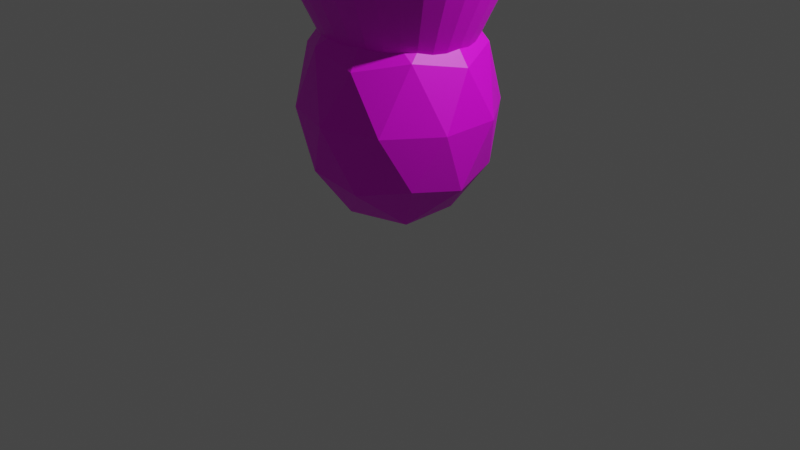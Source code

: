 # Source: Healing_plant_II.blend  (saved by Blender 3.3.6; exported with 4.5.12 LTS)
import bpy
from mathutils import Matrix  # noqa: F401  (used for matrix-valued properties, if any)

bpy.ops.wm.read_factory_settings(use_empty=True)
scene = bpy.context.scene
scene.name = 'Scene'

# ---- collections
col_collection = bpy.data.collections.new('Collection'); scene.collection.children.link(col_collection)

# ---- images (referenced by path relative to the original .blend; pixels are not part of the script)
import os
ASSET_DIR = os.environ.get("B2B_ASSET_DIR", "")  # directory of the original .blend (textures are referenced by path, not embedded)
HERE = os.path.dirname(os.path.abspath(__file__))  # packed textures are extracted next to this script under _unpacked/

def load_image(name, relpath, width, height, colorspace="sRGB"):
    """Load a texture the original file referenced (path relative to the .blend, or extracted next to this script)."""
    p = next((c for c in (os.path.join(HERE, relpath), os.path.join(ASSET_DIR, relpath)) if relpath and os.path.exists(c)), "")
    if p:
        img = bpy.data.images.load(p, check_existing=True)
        img.name = name
    else:  # same state as the original file: an image datablock whose file is absent (Cycles renders it pink)
        img = bpy.data.images.new(name, width, height)
        img.source = "FILE"
        img.filepath = "//" + (relpath or name)
    img.colorspace_settings.name = colorspace
    return img
img_blueberry_jpg = load_image('Blueberry.jpg', 'Blueberry.jpg', 1024, 1024, 'sRGB')
img_stem_jpg_copy_tiff = load_image('Stem.jpg copy.tiff', 'Stem.jpg copy.tiff', 1024, 1024, 'sRGB')
img_leave_jpg = load_image('Leave.jpg', 'Leave.jpg', 1024, 1024, 'sRGB')

# ---- materials (node trees are filled in below, after node groups)
mat_material_002 = bpy.data.materials.new('Material.002')
mat_material_002.use_transparent_shadow = False
mat_material_003 = bpy.data.materials.new('Material.003')
mat_material_003.use_transparent_shadow = False
mat_material_001 = bpy.data.materials.new('Material.001')
mat_material_001.use_transparent_shadow = False

# ---- material node trees
mat_material_002.use_nodes = True; mat_material_002.node_tree.nodes.clear()
_N = mat_material_002.node_tree.nodes; _L = mat_material_002.node_tree.links
n0 = _N.new('ShaderNodeBsdfPrincipled'); n0.name = 'Principled BSDF'; n0.location = (10, 300)
n0.distribution = 'GGX'
n0.subsurface_method = 'RANDOM_WALK_SKIN'
n0.inputs[3].default_value = 1.45
n0.inputs[27].default_value = (0.0, 0.0, 0.0, 1.0)
n0.inputs[28].default_value = 1.0
n1 = _N.new('ShaderNodeOutputMaterial'); n1.name = 'Material Output'; n1.location = (300, 300)
n2 = _N.new('ShaderNodeTexImage'); n2.name = 'Image Texture'; n2.location = (-280, 260)
n2.image = img_blueberry_jpg
_L.new(n0.outputs[0], n1.inputs[0])
_L.new(n2.outputs[0], n0.inputs[0])
n1.is_active_output = True
mat_material_003.use_nodes = True; mat_material_003.node_tree.nodes.clear()
_N = mat_material_003.node_tree.nodes; _L = mat_material_003.node_tree.links
n0 = _N.new('ShaderNodeBsdfPrincipled'); n0.name = 'Principled BSDF'; n0.location = (10, 300)
n0.distribution = 'GGX'
n0.subsurface_method = 'RANDOM_WALK_SKIN'
n0.inputs[3].default_value = 1.45
n0.inputs[27].default_value = (0.0, 0.0, 0.0, 1.0)
n0.inputs[28].default_value = 1.0
n1 = _N.new('ShaderNodeOutputMaterial'); n1.name = 'Material Output'; n1.location = (300, 300)
n2 = _N.new('ShaderNodeTexImage'); n2.name = 'Image Texture'; n2.location = (-280, 260)
n2.image = img_stem_jpg_copy_tiff
_L.new(n0.outputs[0], n1.inputs[0])
_L.new(n2.outputs[0], n0.inputs[0])
n1.is_active_output = True
mat_material_001.use_nodes = True; mat_material_001.node_tree.nodes.clear()
_N = mat_material_001.node_tree.nodes; _L = mat_material_001.node_tree.links
n0 = _N.new('ShaderNodeBsdfPrincipled'); n0.name = 'Principled BSDF'; n0.location = (10, 300)
n0.distribution = 'GGX'
n0.subsurface_method = 'RANDOM_WALK_SKIN'
n0.inputs[3].default_value = 1.45
n0.inputs[27].default_value = (0.0, 0.0, 0.0, 1.0)
n0.inputs[28].default_value = 1.0
n1 = _N.new('ShaderNodeOutputMaterial'); n1.name = 'Material Output'; n1.location = (300, 300)
n2 = _N.new('ShaderNodeTexImage'); n2.name = 'Image Texture'; n2.location = (-280, 260)
n2.image = img_leave_jpg
_L.new(n0.outputs[0], n1.inputs[0])
_L.new(n2.outputs[0], n0.inputs[0])
n1.is_active_output = True

# ---- world
world_world = bpy.data.worlds.new('World'); scene.world = world_world
world_world.use_nodes = True; world_world.node_tree.nodes.clear()
_N = world_world.node_tree.nodes; _L = world_world.node_tree.links
n0 = _N.new('ShaderNodeOutputWorld'); n0.name = 'World Output'; n0.location = (300, 300)
n1 = _N.new('ShaderNodeBackground'); n1.name = 'Background'; n1.location = (10, 300)
n1.inputs[0].default_value = (0.05088, 0.05088, 0.05088, 1.0)
_L.new(n1.outputs[0], n0.inputs[0])
n0.is_active_output = True
world_world.color = (0.05088, 0.05088, 0.05088)
world_world.use_sun_shadow = False
world_world.sun_shadow_jitter_overblur = 0.0

# ---- cameras
cam_camera = bpy.data.cameras.new('Camera')
cam_camera.clip_end = 100.0
cam_camera.ortho_scale = 7.314

# ---- lights
light_light = bpy.data.lights.new('Light', 'POINT')
light_light.transmission_factor = 0.0
light_light.energy = 1000.0
light_light.shadow_soft_size = 0.1
light_light.shadow_maximum_resolution = 0.006
light_light.use_absolute_resolution = True

# ---- meshes
me_icosphere_003 = bpy.data.meshes.new('Icosphere.003')
me_icosphere_003.from_pydata([(0.0, 0.0, -1.249), (0.7242, -0.522, -0.5584), (-0.2766, -0.8446, -0.5584), (-0.8952, 0.0, -0.5584), (-0.2766, 0.8446, -0.5584), (0.7242, 0.522, -0.5584), (0.2766, -0.8446, 0.5584), (-0.7242, -0.522, 0.5584), (-0.7242, 0.522, 0.5584), (0.2766, 0.8446, 0.5584), (0.8952, 0.0, 0.5584), (0.0, 0.0, 2.605), (-0.1626, -0.4965, -1.062), (0.4257, -0.3068, -1.062), (0.2631, -0.8033, -0.6565), (0.8514, 0.0, -0.6565), (0.4257, 0.3068, -1.062), (-0.5262, 0.0, -1.062), (-0.6888, -0.4965, -0.6565), (-0.1626, 0.4965, -1.062), (-0.6888, 0.4965, -0.6565), (0.2631, 0.8033, -0.6565), (0.9519, -0.3068, 0.0), (0.9519, 0.3068, 0.0), (0.0, -0.9929, 0.0), (0.5883, -0.8033, 0.0), (-0.9519, -0.3068, 0.0), (-0.5883, -0.8033, 0.0), (-0.5883, 0.8033, 0.0), (-0.9519, 0.3068, 0.0), (0.5883, 0.8033, 0.0), (0.0, 0.9929, 0.0), (0.6888, -0.4965, 0.6565), (-0.2631, -0.8033, 0.6565), (-0.8514, 0.0, 0.6565), (-0.2631, 0.8033, 0.6565), (0.6888, 0.4965, 0.6565), (0.1626, -0.4965, 1.062), (0.5262, 0.0, 1.062), (-0.4257, -0.3068, 1.062), (-0.4257, 0.3068, 1.062), (0.1626, 0.4965, 1.062)], [], [(0, 13, 12), (1, 13, 15), (0, 12, 17), (0, 17, 19), (0, 19, 16), (1, 15, 22), (2, 14, 24), (3, 18, 26), (4, 20, 28), (5, 21, 30), (1, 22, 25), (2, 24, 27), (3, 26, 29), (4, 28, 31), (5, 30, 23), (6, 32, 37), (7, 33, 39), (8, 34, 40), (9, 35, 41), (10, 36, 38), (38, 41, 11), (38, 36, 41), (36, 9, 41), (41, 40, 11), (41, 35, 40), (35, 8, 40), (40, 39, 11), (40, 34, 39), (34, 7, 39), (39, 37, 11), (39, 33, 37), (33, 6, 37), (37, 38, 11), (37, 32, 38), (32, 10, 38), (23, 36, 10), (23, 30, 36), (30, 9, 36), (31, 35, 9), (31, 28, 35), (28, 8, 35), (29, 34, 8), (29, 26, 34), (26, 7, 34), (27, 33, 7), (27, 24, 33), (24, 6, 33), (25, 32, 6), (25, 22, 32), (22, 10, 32), (30, 31, 9), (30, 21, 31), (21, 4, 31), (28, 29, 8), (28, 20, 29), (20, 3, 29), (26, 27, 7), (26, 18, 27), (18, 2, 27), (24, 25, 6), (24, 14, 25), (14, 1, 25), (22, 23, 10), (22, 15, 23), (15, 5, 23), (16, 21, 5), (16, 19, 21), (19, 4, 21), (19, 20, 4), (19, 17, 20), (17, 3, 20), (17, 18, 3), (17, 12, 18), (12, 2, 18), (15, 16, 5), (15, 13, 16), (13, 0, 16), (12, 14, 2), (12, 13, 14), (13, 1, 14)])
_uv = me_icosphere_003.uv_layers.new(name='UVMap')
_uv.uv.foreach_set('vector', [0.1818, 0.0, 0.2273, 0.07873, 0.1364, 0.07873, 0.2727, 0.1575, 0.3182, 0.07873, 0.3636, 0.1575, 0.9091, 0.0, 0.9545, 0.07873, 0.8636, 0.07873, 0.7273, 0.0, 0.7727, 0.07873, 0.6818, 0.07873, 0.5455, 0.0, 0.5909, 0.07873, 0.5, 0.07873, 0.2727, 0.1575, 0.3636, 0.1575, 0.3182, 0.2362, 0.09091, 0.1575, 0.1818, 0.1575, 0.1364, 0.2362, 0.8182, 0.1575, 0.9091, 0.1575, 0.8636, 0.2362, 0.6364, 0.1575, 0.7273, 0.1575, 0.6818, 0.2362, 0.4545, 0.1575, 0.5455, 0.1575, 0.5, 0.2362, 0.2727, 0.1575, 0.3182, 0.2362, 0.2273, 0.2362, 0.09091, 0.1575, 0.1364, 0.2362, 0.04546, 0.2362, 0.8182, 0.1575, 0.8636, 0.2362, 0.7727, 0.2362, 0.6364, 0.1575, 0.6818, 0.2362, 0.5909, 0.2362, 0.4545, 0.1575, 0.5, 0.2362, 0.4091, 0.2362, 0.1818, 0.3149, 0.2727, 0.3149, 0.2273, 0.3937, 0.0, 0.3149, 0.09091, 0.3149, 0.04546, 0.3937, 0.7273, 0.3149, 0.8182, 0.3149, 0.7727, 0.3937, 0.5455, 0.3149, 0.6364, 0.3149, 0.5909, 0.3937, 0.3636, 0.3149, 0.4545, 0.3149, 0.4091, 0.3937, 0.4091, 0.3937, 0.5, 0.3937, 0.4545, 0.4724, 0.4091, 0.3937, 0.4545, 0.3149, 0.5, 0.3937, 0.4545, 0.3149, 0.5455, 0.3149, 0.5, 0.3937, 0.5909, 0.3937, 0.6818, 0.3937, 0.6364, 0.4724, 0.5909, 0.3937, 0.6364, 0.3149, 0.6818, 0.3937, 0.6364, 0.3149, 0.7273, 0.3149, 0.6818, 0.3937, 0.7727, 0.3937, 0.8636, 0.3937, 0.8182, 0.4724, 0.7727, 0.3937, 0.8182, 0.3149, 0.8636, 0.3937, 0.8182, 0.3149, 0.9091, 0.3149, 0.8636, 0.3937, 0.04546, 0.3937, 0.1364, 0.3937, 0.09091, 0.4724, 0.04546, 0.3937, 0.09091, 0.3149, 0.1364, 0.3937, 0.09091, 0.3149, 0.1818, 0.3149, 0.1364, 0.3937, 0.2273, 0.3937, 0.3182, 0.3937, 0.2727, 0.4724, 0.2273, 0.3937, 0.2727, 0.3149, 0.3182, 0.3937, 0.2727, 0.3149, 0.3636, 0.3149, 0.3182, 0.3937, 0.4091, 0.2362, 0.4545, 0.3149, 0.3636, 0.3149, 0.4091, 0.2362, 0.5, 0.2362, 0.4545, 0.3149, 0.5, 0.2362, 0.5455, 0.3149, 0.4545, 0.3149, 0.5909, 0.2362, 0.6364, 0.3149, 0.5455, 0.3149, 0.5909, 0.2362, 0.6818, 0.2362, 0.6364, 0.3149, 0.6818, 0.2362, 0.7273, 0.3149, 0.6364, 0.3149, 0.7727, 0.2362, 0.8182, 0.3149, 0.7273, 0.3149, 0.7727, 0.2362, 0.8636, 0.2362, 0.8182, 0.3149, 0.8636, 0.2362, 0.9091, 0.3149, 0.8182, 0.3149, 0.04546, 0.2362, 0.09091, 0.3149, 0.0, 0.3149, 0.04546, 0.2362, 0.1364, 0.2362, 0.09091, 0.3149, 0.1364, 0.2362, 0.1818, 0.3149, 0.09091, 0.3149, 0.2273, 0.2362, 0.2727, 0.3149, 0.1818, 0.3149, 0.2273, 0.2362, 0.3182, 0.2362, 0.2727, 0.3149, 0.3182, 0.2362, 0.3636, 0.3149, 0.2727, 0.3149, 0.5, 0.2362, 0.5909, 0.2362, 0.5455, 0.3149, 0.5, 0.2362, 0.5455, 0.1575, 0.5909, 0.2362, 0.5455, 0.1575, 0.6364, 0.1575, 0.5909, 0.2362, 0.6818, 0.2362, 0.7727, 0.2362, 0.7273, 0.3149, 0.6818, 0.2362, 0.7273, 0.1575, 0.7727, 0.2362, 0.7273, 0.1575, 0.8182, 0.1575, 0.7727, 0.2362, 0.8636, 0.2362, 0.9545, 0.2362, 0.9091, 0.3149, 0.8636, 0.2362, 0.9091, 0.1575, 0.9545, 0.2362, 0.9091, 0.1575, 1.0, 0.1575, 0.9545, 0.2362, 0.1364, 0.2362, 0.2273, 0.2362, 0.1818, 0.3149, 0.1364, 0.2362, 0.1818, 0.1575, 0.2273, 0.2362, 0.1818, 0.1575, 0.2727, 0.1575, 0.2273, 0.2362, 0.3182, 0.2362, 0.4091, 0.2362, 0.3636, 0.3149, 0.3182, 0.2362, 0.3636, 0.1575, 0.4091, 0.2362, 0.3636, 0.1575, 0.4545, 0.1575, 0.4091, 0.2362, 0.5, 0.07873, 0.5455, 0.1575, 0.4545, 0.1575, 0.5, 0.07873, 0.5909, 0.07873, 0.5455, 0.1575, 0.5909, 0.07873, 0.6364, 0.1575, 0.5455, 0.1575, 0.6818, 0.07873, 0.7273, 0.1575, 0.6364, 0.1575, 0.6818, 0.07873, 0.7727, 0.07873, 0.7273, 0.1575, 0.7727, 0.07873, 0.8182, 0.1575, 0.7273, 0.1575, 0.8636, 0.07873, 0.9091, 0.1575, 0.8182, 0.1575, 0.8636, 0.07873, 0.9545, 0.07873, 0.9091, 0.1575, 0.9545, 0.07873, 1.0, 0.1575, 0.9091, 0.1575, 0.3636, 0.1575, 0.4091, 0.07873, 0.4545, 0.1575, 0.3636, 0.1575, 0.3182, 0.07873, 0.4091, 0.07873, 0.3182, 0.07873, 0.3636, 0.0, 0.4091, 0.07873, 0.1364, 0.07873, 0.1818, 0.1575, 0.09091, 0.1575, 0.1364, 0.07873, 0.2273, 0.07873, 0.1818, 0.1575, 0.2273, 0.07873, 0.2727, 0.1575, 0.1818, 0.1575])
me_icosphere_003.materials.append(mat_material_002)
me_icosphere_003.update()
me_cone = bpy.data.meshes.new('Cone')
me_cone.from_pydata([(0.0, 0.0, 0.9529), (0.0, 1.998, -0.9529), (0.391, 1.96, -0.9529), (0.767, 1.846, -0.9529), (1.114, 1.661, -0.9529), (1.417, 1.413, -0.9529), (1.666, 1.11, -0.9529), (1.852, 0.7646, -0.9529), (1.966, 0.3898, -0.9529), (2.004, 0.0, -0.9529), (1.966, -0.3898, -0.9529), (1.852, -0.7646, -0.9529), (1.666, -1.11, -0.9529), (1.417, -1.413, -0.9529), (1.114, -1.661, -0.9529), (0.767, -1.846, -0.9529), (0.391, -1.96, -0.9529), (0.0, -1.998, -0.9529), (-0.391, -1.96, -0.9529), (-0.767, -1.846, -0.9529), (-1.114, -1.661, -0.9529), (-1.417, -1.413, -0.9529), (-1.666, -1.11, -0.9529), (-1.852, -0.7646, -0.9529), (-1.966, -0.3898, -0.9529), (-2.004, 0.0, -0.9529), (-1.966, 0.3898, -0.9529), (-1.852, 0.7646, -0.9529), (-1.666, 1.11, -0.9529), (-1.417, 1.413, -0.9529), (-1.114, 1.661, -0.9529), (-0.767, 1.846, -0.9529), (-0.391, 1.96, -0.9529), (0.0, 1.92, -1.015), (0.3762, 1.884, -1.015), (0.7379, 1.774, -1.015), (1.071, 1.597, -1.014), (1.364, 1.358, -1.014), (1.603, 1.067, -1.014), (1.782, 0.7343, -1.014), (1.891, 0.3738, -1.014), (1.929, -0.001174, -1.014), (1.892, -0.3762, -1.014), (1.782, -0.7368, -1.014), (1.604, -1.069, -1.014), (1.364, -1.361, -1.014), (1.072, -1.6, -1.014), (0.7384, -1.778, -1.014), (0.3764, -1.887, -1.013), (0.0, -1.924, -1.013), (-0.3764, -1.887, -1.013), (-0.7384, -1.778, -1.014), (-1.072, -1.6, -1.014), (-1.364, -1.361, -1.014), (-1.604, -1.069, -1.014), (-1.782, -0.7368, -1.014), (-1.892, -0.3762, -1.014), (-1.929, -0.001174, -1.014), (-1.891, 0.3738, -1.014), (-1.782, 0.7343, -1.014), (-1.603, 1.067, -1.014), (-1.364, 1.358, -1.014), (-1.071, 1.597, -1.014), (-0.7379, 1.774, -1.015), (-0.3762, 1.884, -1.015), (0.0, 1.753, -1.175), (0.3441, 1.719, -1.175), (0.675, 1.619, -1.175), (0.9799, 1.456, -1.175), (1.247, 1.238, -1.175), (1.466, 0.9715, -1.175), (1.629, 0.6678, -1.175), (1.729, 0.3383, -1.175), (1.763, -0.004256, -1.174), (1.729, -0.3468, -1.174), (1.629, -0.6762, -1.174), (1.466, -0.9798, -1.174), (1.247, -1.246, -1.174), (0.9796, -1.464, -1.174), (0.6748, -1.627, -1.174), (0.344, -1.727, -1.174), (0.0, -1.761, -1.174), (-0.344, -1.727, -1.174), (-0.6748, -1.627, -1.174), (-0.9796, -1.464, -1.174), (-1.247, -1.246, -1.174), (-1.466, -0.9798, -1.174), (-1.629, -0.6762, -1.174), (-1.729, -0.3468, -1.174), (-1.763, -0.004256, -1.174), (-1.729, 0.3383, -1.175), (-1.629, 0.6678, -1.175), (-1.466, 0.9715, -1.175), (-1.247, 1.238, -1.175), (-0.9799, 1.456, -1.175), (-0.675, 1.619, -1.175), (-0.3441, 1.719, -1.175), (0.3065, 1.53, -1.108), (0.0, 1.56, -1.108), (0.6012, 1.441, -1.108), (0.8726, 1.297, -1.108), (1.11, 1.102, -1.108), (1.306, 0.8651, -1.108), (1.45, 0.5949, -1.108), (1.54, 0.3018, -1.108), (1.57, -0.002976, -1.108), (1.54, -0.3077, -1.108), (1.45, -0.6008, -1.108), (1.306, -0.871, -1.108), (1.11, -1.108, -1.108), (0.8726, -1.303, -1.108), (0.6012, -1.447, -1.108), (0.3065, -1.536, -1.108), (0.0, -1.566, -1.108), (-0.3065, -1.536, -1.108), (-0.6012, -1.447, -1.108), (-0.8726, -1.303, -1.108), (-1.11, -1.108, -1.108), (-1.306, -0.871, -1.108), (-1.45, -0.6008, -1.108), (-1.54, -0.3077, -1.108), (-1.57, -0.002976, -1.108), (-1.54, 0.3018, -1.108), (-1.45, 0.5949, -1.108), (-1.306, 0.8651, -1.108), (-1.11, 1.102, -1.108), (-0.8726, 1.297, -1.108), (-0.6012, 1.441, -1.108), (-0.3065, 1.53, -1.108), (4.416e-09, 0.9653, -0.6426), (0.0, 1.435, -0.5336), (0.2799, 1.407, -0.5336), (0.189, 0.9467, -0.6426), (0.5489, 1.326, -0.5335), (0.3706, 0.8918, -0.6426), (0.7967, 1.194, -0.5335), (0.5377, 0.8028, -0.6426), (1.014, 1.016, -0.5334), (0.684, 0.6831, -0.6426), (1.192, 0.7998, -0.5334), (0.8037, 0.5377, -0.6426), (1.324, 0.5532, -0.5333), (0.8926, 0.372, -0.6426), (1.405, 0.2859, -0.5332), (0.9472, 0.1925, -0.6426), (1.432, 0.008065, -0.5331), (0.9656, 0.005961, -0.6426), (1.405, -0.2698, -0.533), (0.9472, -0.1806, -0.6426), (1.323, -0.537, -0.5329), (0.8926, -0.3601, -0.6426), (1.191, -0.7833, -0.5328), (0.8037, -0.5257, -0.6426), (1.013, -0.9994, -0.5327), (0.684, -0.6712, -0.6426), (0.7962, -1.177, -0.5327), (0.5377, -0.7908, -0.6426), (0.5485, -1.309, -0.5326), (0.3706, -0.8799, -0.6426), (0.2797, -1.39, -0.5326), (0.189, -0.9348, -0.6426), (0.0, -1.417, -0.5326), (-4.416e-09, -0.9534, -0.6426), (-0.2797, -1.39, -0.5326), (-0.189, -0.9348, -0.6426), (-0.5485, -1.309, -0.5326), (-0.3706, -0.8799, -0.6426), (-0.7962, -1.177, -0.5327), (-0.5377, -0.7908, -0.6426), (-1.013, -0.9994, -0.5327), (-0.684, -0.6712, -0.6426), (-1.191, -0.7833, -0.5328), (-0.8037, -0.5257, -0.6426), (-1.323, -0.537, -0.5329), (-0.8926, -0.3601, -0.6426), (-1.405, -0.2698, -0.533), (-0.9472, -0.1806, -0.6426), (-1.432, 0.008065, -0.5331), (-0.9656, 0.005961, -0.6426), (-1.405, 0.2859, -0.5332), (-0.9472, 0.1925, -0.6426), (-1.324, 0.5532, -0.5333), (-0.8926, 0.372, -0.6426), (-1.192, 0.7998, -0.5334), (-0.8037, 0.5377, -0.6426), (-1.014, 1.016, -0.5334), (-0.684, 0.6831, -0.6426), (-0.7967, 1.194, -0.5335), (-0.5377, 0.8028, -0.6426), (-0.5489, 1.326, -0.5335), (-0.3706, 0.8918, -0.6426), (-0.2799, 1.407, -0.5336), (-0.189, 0.9467, -0.6426), (0.2446, 1.231, -0.4572), (-9.313e-10, 1.255, -0.4572), (0.4797, 1.159, -0.4572), (0.6961, 1.044, -0.4572), (0.8857, 0.8891, -0.4572), (1.041, 0.7003, -0.4572), (1.156, 0.4852, -0.4572), (1.227, 0.252, -0.4572), (1.251, 0.009522, -0.4572), (1.227, -0.2329, -0.4572), (1.156, -0.4662, -0.4572), (1.041, -0.6813, -0.4572), (0.8857, -0.87, -0.4572), (0.6961, -1.025, -0.4572), (0.4797, -1.14, -0.4572), (0.2446, -1.212, -0.4572), (9.313e-10, -1.236, -0.4572), (-0.2446, -1.212, -0.4572), (-0.4797, -1.14, -0.4572), (-0.6961, -1.025, -0.4572), (-0.8857, -0.87, -0.4572), (-1.041, -0.6813, -0.4572), (-1.156, -0.4662, -0.4572), (-1.227, -0.2329, -0.4572), (-1.251, 0.009522, -0.4572), (-1.227, 0.252, -0.4572), (-1.156, 0.4852, -0.4572), (-1.041, 0.7003, -0.4572), (-0.8857, 0.8891, -0.4572), (-0.6961, 1.044, -0.4572), (-0.4797, 1.159, -0.4572), (-0.2446, 1.231, -0.4572)], [], [(1, 0, 2), (2, 0, 3), (3, 0, 4), (4, 0, 5), (5, 0, 6), (6, 0, 7), (7, 0, 8), (8, 0, 9), (9, 0, 10), (10, 0, 11), (11, 0, 12), (12, 0, 13), (13, 0, 14), (14, 0, 15), (15, 0, 16), (16, 0, 17), (17, 0, 18), (18, 0, 19), (19, 0, 20), (20, 0, 21), (21, 0, 22), (22, 0, 23), (23, 0, 24), (24, 0, 25), (25, 0, 26), (26, 0, 27), (27, 0, 28), (28, 0, 29), (29, 0, 30), (30, 0, 31), (33, 64, 32, 1), (31, 0, 32), (32, 0, 1), (34, 35, 67, 66), (36, 35, 3, 4), (37, 36, 4, 5), (38, 37, 5, 6), (39, 38, 6, 7), (40, 39, 7, 8), (41, 40, 8, 9), (42, 41, 9, 10), (43, 42, 10, 11), (44, 43, 11, 12), (45, 44, 12, 13), (46, 45, 13, 14), (47, 46, 14, 15), (48, 47, 15, 16), (49, 48, 16, 17), (50, 49, 17, 18), (51, 50, 18, 19), (52, 51, 19, 20), (53, 52, 20, 21), (54, 53, 21, 22), (55, 54, 22, 23), (56, 55, 23, 24), (57, 56, 24, 25), (58, 57, 25, 26), (59, 58, 26, 27), (60, 59, 27, 28), (61, 60, 28, 29), (62, 61, 29, 30), (63, 62, 30, 31), (64, 63, 31, 32), (35, 34, 2, 3), (130, 191, 128, 98), (35, 36, 68, 67), (36, 37, 69, 68), (37, 38, 70, 69), (38, 39, 71, 70), (39, 40, 72, 71), (40, 41, 73, 72), (41, 42, 74, 73), (42, 43, 75, 74), (43, 44, 76, 75), (44, 45, 77, 76), (45, 46, 78, 77), (46, 47, 79, 78), (47, 48, 80, 79), (48, 49, 81, 80), (49, 50, 82, 81), (50, 51, 83, 82), (51, 52, 84, 83), (52, 53, 85, 84), (53, 54, 86, 85), (54, 55, 87, 86), (55, 56, 88, 87), (56, 57, 89, 88), (57, 58, 90, 89), (58, 59, 91, 90), (59, 60, 92, 91), (60, 61, 93, 92), (61, 62, 94, 93), (62, 63, 95, 94), (63, 64, 96, 95), (33, 34, 66, 65), (34, 33, 1, 2), (97, 98, 65, 66), (99, 97, 66, 67), (100, 99, 67, 68), (101, 100, 68, 69), (102, 101, 69, 70), (103, 102, 70, 71), (104, 103, 71, 72), (105, 104, 72, 73), (106, 105, 73, 74), (107, 106, 74, 75), (108, 107, 75, 76), (109, 108, 76, 77), (110, 109, 77, 78), (111, 110, 78, 79), (112, 111, 79, 80), (113, 112, 80, 81), (114, 113, 81, 82), (115, 114, 82, 83), (116, 115, 83, 84), (117, 116, 84, 85), (118, 117, 85, 86), (119, 118, 86, 87), (120, 119, 87, 88), (121, 120, 88, 89), (122, 121, 89, 90), (123, 122, 90, 91), (124, 123, 91, 92), (125, 124, 92, 93), (126, 125, 93, 94), (127, 126, 94, 95), (128, 127, 95, 96), (98, 128, 96, 65), (64, 33, 65, 96), (129, 132, 134, 136, 138, 140, 142, 144, 146, 148, 150, 152, 154, 156, 158, 160, 162, 164, 166, 168, 170, 172, 174, 176, 178, 180, 182, 184, 186, 188, 190, 192), (135, 133, 99, 100), (137, 135, 100, 101), (139, 137, 101, 102), (141, 139, 102, 103), (143, 141, 103, 104), (145, 143, 104, 105), (147, 145, 105, 106), (149, 147, 106, 107), (151, 149, 107, 108), (153, 151, 108, 109), (155, 153, 109, 110), (157, 155, 110, 111), (159, 157, 111, 112), (161, 159, 112, 113), (163, 161, 113, 114), (165, 163, 114, 115), (167, 165, 115, 116), (169, 167, 116, 117), (171, 169, 117, 118), (173, 171, 118, 119), (175, 173, 119, 120), (177, 175, 120, 121), (179, 177, 121, 122), (181, 179, 122, 123), (183, 181, 123, 124), (185, 183, 124, 125), (187, 185, 125, 126), (189, 187, 126, 127), (191, 189, 127, 128), (133, 131, 97, 99), (193, 194, 130, 131), (195, 193, 131, 133), (196, 195, 133, 135), (197, 196, 135, 137), (198, 197, 137, 139), (199, 198, 139, 141), (200, 199, 141, 143), (201, 200, 143, 145), (202, 201, 145, 147), (203, 202, 147, 149), (204, 203, 149, 151), (205, 204, 151, 153), (206, 205, 153, 155), (207, 206, 155, 157), (208, 207, 157, 159), (209, 208, 159, 161), (210, 209, 161, 163), (211, 210, 163, 165), (212, 211, 165, 167), (213, 212, 167, 169), (214, 213, 169, 171), (215, 214, 171, 173), (216, 215, 173, 175), (217, 216, 175, 177), (218, 217, 177, 179), (219, 218, 179, 181), (220, 219, 181, 183), (221, 220, 183, 185), (222, 221, 185, 187), (223, 222, 187, 189), (224, 223, 189, 191), (194, 224, 191, 130), (131, 130, 98, 97), (132, 129, 194, 193), (134, 132, 193, 195), (136, 134, 195, 196), (138, 136, 196, 197), (140, 138, 197, 198), (142, 140, 198, 199), (144, 142, 199, 200), (146, 144, 200, 201), (148, 146, 201, 202), (150, 148, 202, 203), (152, 150, 203, 204), (154, 152, 204, 205), (156, 154, 205, 206), (158, 156, 206, 207), (160, 158, 207, 208), (162, 160, 208, 209), (164, 162, 209, 210), (166, 164, 210, 211), (168, 166, 211, 212), (170, 168, 212, 213), (172, 170, 213, 214), (174, 172, 214, 215), (176, 174, 215, 216), (178, 176, 216, 217), (180, 178, 217, 218), (182, 180, 218, 219), (184, 182, 219, 220), (186, 184, 220, 221), (188, 186, 221, 222), (190, 188, 222, 223), (192, 190, 223, 224), (129, 192, 224, 194)])
_uv = me_cone.uv_layers.new(name='UVMap')
_uv.uv.foreach_set('vector', [0.25, 0.49, 0.25, 0.25, 0.2968, 0.4854, 0.2968, 0.4854, 0.25, 0.25, 0.3418, 0.4717, 0.3418, 0.4717, 0.25, 0.25, 0.3833, 0.4496, 0.3833, 0.4496, 0.25, 0.25, 0.4197, 0.4197, 0.4197, 0.4197, 0.25, 0.25, 0.4496, 0.3833, 0.4496, 0.3833, 0.25, 0.25, 0.4717, 0.3418, 0.4717, 0.3418, 0.25, 0.25, 0.4854, 0.2968, 0.4854, 0.2968, 0.25, 0.25, 0.49, 0.25, 0.49, 0.25, 0.25, 0.25, 0.4854, 0.2032, 0.4854, 0.2032, 0.25, 0.25, 0.4717, 0.1582, 0.4717, 0.1582, 0.25, 0.25, 0.4496, 0.1167, 0.4496, 0.1167, 0.25, 0.25, 0.4197, 0.08029, 0.4197, 0.08029, 0.25, 0.25, 0.3833, 0.05045, 0.3833, 0.05045, 0.25, 0.25, 0.3418, 0.02827, 0.3418, 0.02827, 0.25, 0.25, 0.2968, 0.01461, 0.2968, 0.01461, 0.25, 0.25, 0.25, 0.01, 0.25, 0.01, 0.25, 0.25, 0.2032, 0.01461, 0.2032, 0.01461, 0.25, 0.25, 0.1582, 0.02827, 0.1582, 0.02827, 0.25, 0.25, 0.1167, 0.05045, 0.1167, 0.05045, 0.25, 0.25, 0.08029, 0.08029, 0.08029, 0.08029, 0.25, 0.25, 0.05045, 0.1167, 0.05045, 0.1167, 0.25, 0.25, 0.02827, 0.1582, 0.02827, 0.1582, 0.25, 0.25, 0.01461, 0.2032, 0.01461, 0.2032, 0.25, 0.25, 0.01, 0.25, 0.01, 0.25, 0.25, 0.25, 0.01461, 0.2968, 0.01461, 0.2968, 0.25, 0.25, 0.02827, 0.3418, 0.02827, 0.3418, 0.25, 0.25, 0.05045, 0.3833, 0.05045, 0.3833, 0.25, 0.25, 0.08029, 0.4197, 0.08029, 0.4197, 0.25, 0.25, 0.1167, 0.4496, 0.1167, 0.4496, 0.25, 0.25, 0.1582, 0.4717, 0.75, 0.4808, 0.705, 0.4764, 0.7032, 0.4854, 0.75, 0.49, 0.1582, 0.4717, 0.25, 0.25, 0.2032, 0.4854, 0.2032, 0.4854, 0.25, 0.25, 0.25, 0.49, 0.795, 0.4764, 0.8384, 0.4633, 0.8308, 0.445, 0.7912, 0.457, 0.8783, 0.4419, 0.8384, 0.4633, 0.8418, 0.4717, 0.8833, 0.4496, 0.9133, 0.4132, 0.8783, 0.4419, 0.8833, 0.4496, 0.9197, 0.4197, 0.942, 0.3783, 0.9133, 0.4132, 0.9197, 0.4197, 0.9496, 0.3833, 0.9633, 0.3383, 0.942, 0.3783, 0.9496, 0.3833, 0.9717, 0.3418, 0.9765, 0.295, 0.9633, 0.3383, 0.9717, 0.3418, 0.9854, 0.2968, 0.9809, 0.25, 0.9765, 0.295, 0.9854, 0.2968, 0.99, 0.25, 0.9765, 0.205, 0.9809, 0.25, 0.99, 0.25, 0.9854, 0.2032, 0.9634, 0.1616, 0.9765, 0.205, 0.9854, 0.2032, 0.9717, 0.1582, 0.9421, 0.1217, 0.9634, 0.1616, 0.9717, 0.1582, 0.9496, 0.1167, 0.9134, 0.08668, 0.9421, 0.1217, 0.9496, 0.1167, 0.9197, 0.08029, 0.8784, 0.05795, 0.9134, 0.08668, 0.9197, 0.08029, 0.8833, 0.05045, 0.8384, 0.03659, 0.8784, 0.05795, 0.8833, 0.05045, 0.8418, 0.02827, 0.7951, 0.02344, 0.8384, 0.03659, 0.8418, 0.02827, 0.7968, 0.01461, 0.75, 0.019, 0.7951, 0.02344, 0.7968, 0.01461, 0.75, 0.01, 0.7049, 0.02344, 0.75, 0.019, 0.75, 0.01, 0.7032, 0.01461, 0.6616, 0.03659, 0.7049, 0.02344, 0.7032, 0.01461, 0.6582, 0.02827, 0.6216, 0.05795, 0.6616, 0.03659, 0.6582, 0.02827, 0.6167, 0.05045, 0.5866, 0.08668, 0.6216, 0.05795, 0.6167, 0.05045, 0.5803, 0.08029, 0.5579, 0.1217, 0.5866, 0.08668, 0.5803, 0.08029, 0.5504, 0.1167, 0.5366, 0.1616, 0.5579, 0.1217, 0.5504, 0.1167, 0.5283, 0.1582, 0.5235, 0.205, 0.5366, 0.1616, 0.5283, 0.1582, 0.5146, 0.2032, 0.5191, 0.25, 0.5235, 0.205, 0.5146, 0.2032, 0.51, 0.25, 0.5235, 0.295, 0.5191, 0.25, 0.51, 0.25, 0.5146, 0.2968, 0.5367, 0.3383, 0.5235, 0.295, 0.5146, 0.2968, 0.5283, 0.3418, 0.558, 0.3783, 0.5367, 0.3383, 0.5283, 0.3418, 0.5504, 0.3833, 0.5867, 0.4132, 0.558, 0.3783, 0.5504, 0.3833, 0.5803, 0.4197, 0.6217, 0.4419, 0.5867, 0.4132, 0.5803, 0.4197, 0.6167, 0.4496, 0.6616, 0.4633, 0.6217, 0.4419, 0.6167, 0.4496, 0.6582, 0.4717, 0.705, 0.4764, 0.6616, 0.4633, 0.6582, 0.4717, 0.7032, 0.4854, 0.8384, 0.4633, 0.795, 0.4764, 0.7968, 0.4854, 0.8418, 0.4717, 0.75, 0.4214, 0.7165, 0.4181, 0.7133, 0.4342, 0.75, 0.4378, 0.8384, 0.4633, 0.8783, 0.4419, 0.8673, 0.4255, 0.8308, 0.445, 0.8783, 0.4419, 0.9133, 0.4132, 0.8993, 0.3992, 0.8673, 0.4255, 0.9133, 0.4132, 0.942, 0.3783, 0.9256, 0.3672, 0.8993, 0.3992, 0.942, 0.3783, 0.9633, 0.3383, 0.9451, 0.3307, 0.9256, 0.3672, 0.9633, 0.3383, 0.9765, 0.295, 0.9571, 0.2912, 0.9451, 0.3307, 0.9765, 0.295, 0.9809, 0.25, 0.9611, 0.25, 0.9571, 0.2912, 0.9809, 0.25, 0.9765, 0.205, 0.957, 0.2089, 0.9611, 0.25, 0.9765, 0.205, 0.9634, 0.1616, 0.945, 0.1693, 0.957, 0.2089, 0.9634, 0.1616, 0.9421, 0.1217, 0.9255, 0.1328, 0.945, 0.1693, 0.9421, 0.1217, 0.9134, 0.08668, 0.8993, 0.1008, 0.9255, 0.1328, 0.9134, 0.08668, 0.8784, 0.05795, 0.8673, 0.0746, 0.8993, 0.1008, 0.8784, 0.05795, 0.8384, 0.03659, 0.8308, 0.05509, 0.8673, 0.0746, 0.8384, 0.03659, 0.7951, 0.02344, 0.7912, 0.04308, 0.8308, 0.05509, 0.7951, 0.02344, 0.75, 0.019, 0.75, 0.03903, 0.7912, 0.04308, 0.75, 0.019, 0.7049, 0.02344, 0.7088, 0.04308, 0.75, 0.03903, 0.7049, 0.02344, 0.6616, 0.03659, 0.6692, 0.05509, 0.7088, 0.04308, 0.6616, 0.03659, 0.6216, 0.05795, 0.6327, 0.0746, 0.6692, 0.05509, 0.6216, 0.05795, 0.5866, 0.08668, 0.6007, 0.1008, 0.6327, 0.0746, 0.5866, 0.08668, 0.5579, 0.1217, 0.5745, 0.1328, 0.6007, 0.1008, 0.5579, 0.1217, 0.5366, 0.1616, 0.555, 0.1693, 0.5745, 0.1328, 0.5366, 0.1616, 0.5235, 0.205, 0.543, 0.2089, 0.555, 0.1693, 0.5235, 0.205, 0.5191, 0.25, 0.5389, 0.25, 0.543, 0.2089, 0.5191, 0.25, 0.5235, 0.295, 0.5429, 0.2912, 0.5389, 0.25, 0.5235, 0.295, 0.5367, 0.3383, 0.5549, 0.3307, 0.5429, 0.2912, 0.5367, 0.3383, 0.558, 0.3783, 0.5744, 0.3672, 0.5549, 0.3307, 0.558, 0.3783, 0.5867, 0.4132, 0.6007, 0.3992, 0.5744, 0.3672, 0.5867, 0.4132, 0.6217, 0.4419, 0.6327, 0.4255, 0.6007, 0.3992, 0.6217, 0.4419, 0.6616, 0.4633, 0.6692, 0.445, 0.6327, 0.4255, 0.6616, 0.4633, 0.705, 0.4764, 0.7088, 0.457, 0.6692, 0.445, 0.75, 0.4808, 0.795, 0.4764, 0.7912, 0.457, 0.75, 0.4611, 0.795, 0.4764, 0.75, 0.4808, 0.75, 0.49, 0.7968, 0.4854, 0.7867, 0.4342, 0.75, 0.4378, 0.75, 0.4611, 0.7912, 0.457, 0.822, 0.4235, 0.7867, 0.4342, 0.7912, 0.457, 0.8308, 0.445, 0.8545, 0.4061, 0.822, 0.4235, 0.8308, 0.445, 0.8673, 0.4255, 0.883, 0.3827, 0.8545, 0.4061, 0.8673, 0.4255, 0.8993, 0.3992, 0.9063, 0.3543, 0.883, 0.3827, 0.8993, 0.3992, 0.9256, 0.3672, 0.9237, 0.3218, 0.9063, 0.3543, 0.9256, 0.3672, 0.9451, 0.3307, 0.9344, 0.2866, 0.9237, 0.3218, 0.9451, 0.3307, 0.9571, 0.2912, 0.938, 0.25, 0.9344, 0.2866, 0.9571, 0.2912, 0.9611, 0.25, 0.9344, 0.2134, 0.938, 0.25, 0.9611, 0.25, 0.957, 0.2089, 0.9237, 0.1782, 0.9344, 0.2134, 0.957, 0.2089, 0.945, 0.1693, 0.9063, 0.1457, 0.9237, 0.1782, 0.945, 0.1693, 0.9255, 0.1328, 0.883, 0.1173, 0.9063, 0.1457, 0.9255, 0.1328, 0.8993, 0.1008, 0.8545, 0.09389, 0.883, 0.1173, 0.8993, 0.1008, 0.8673, 0.0746, 0.822, 0.07651, 0.8545, 0.09389, 0.8673, 0.0746, 0.8308, 0.05509, 0.7867, 0.06581, 0.822, 0.07651, 0.8308, 0.05509, 0.7912, 0.04308, 0.75, 0.06219, 0.7867, 0.06581, 0.7912, 0.04308, 0.75, 0.03903, 0.7133, 0.06581, 0.75, 0.06219, 0.75, 0.03903, 0.7088, 0.04308, 0.678, 0.07651, 0.7133, 0.06581, 0.7088, 0.04308, 0.6692, 0.05509, 0.6455, 0.09389, 0.678, 0.07651, 0.6692, 0.05509, 0.6327, 0.0746, 0.617, 0.1173, 0.6455, 0.09389, 0.6327, 0.0746, 0.6007, 0.1008, 0.5937, 0.1457, 0.617, 0.1173, 0.6007, 0.1008, 0.5745, 0.1328, 0.5763, 0.1782, 0.5937, 0.1457, 0.5745, 0.1328, 0.555, 0.1693, 0.5656, 0.2134, 0.5763, 0.1782, 0.555, 0.1693, 0.543, 0.2089, 0.562, 0.25, 0.5656, 0.2134, 0.543, 0.2089, 0.5389, 0.25, 0.5656, 0.2866, 0.562, 0.25, 0.5389, 0.25, 0.5429, 0.2912, 0.5763, 0.3218, 0.5656, 0.2866, 0.5429, 0.2912, 0.5549, 0.3307, 0.5937, 0.3543, 0.5763, 0.3218, 0.5549, 0.3307, 0.5744, 0.3672, 0.617, 0.3827, 0.5937, 0.3543, 0.5744, 0.3672, 0.6007, 0.3992, 0.6455, 0.4061, 0.617, 0.3827, 0.6007, 0.3992, 0.6327, 0.4255, 0.678, 0.4235, 0.6455, 0.4061, 0.6327, 0.4255, 0.6692, 0.445, 0.7133, 0.4342, 0.678, 0.4235, 0.6692, 0.445, 0.7088, 0.457, 0.75, 0.4378, 0.7133, 0.4342, 0.7088, 0.457, 0.75, 0.4611, 0.705, 0.4764, 0.75, 0.4808, 0.75, 0.4611, 0.7088, 0.457, 0.75, 0.3652, 0.7726, 0.363, 0.7944, 0.3564, 0.8144, 0.3457, 0.8319, 0.3313, 0.8462, 0.3139, 0.8569, 0.294, 0.8634, 0.2724, 0.8656, 0.25, 0.8634, 0.2276, 0.8569, 0.206, 0.8462, 0.1861, 0.8319, 0.1687, 0.8144, 0.1543, 0.7944, 0.1436, 0.7726, 0.137, 0.75, 0.1348, 0.7274, 0.137, 0.7056, 0.1436, 0.6856, 0.1543, 0.6681, 0.1687, 0.6538, 0.1861, 0.6431, 0.206, 0.6366, 0.2276, 0.6344, 0.25, 0.6366, 0.2724, 0.6431, 0.294, 0.6538, 0.3139, 0.6681, 0.3313, 0.6856, 0.3457, 0.7056, 0.3564, 0.7274, 0.363, 0.8454, 0.3924, 0.8157, 0.4083, 0.822, 0.4235, 0.8545, 0.4061, 0.8714, 0.3711, 0.8454, 0.3924, 0.8545, 0.4061, 0.883, 0.3827, 0.8927, 0.3451, 0.8714, 0.3711, 0.883, 0.3827, 0.9063, 0.3543, 0.9085, 0.3155, 0.8927, 0.3451, 0.9063, 0.3543, 0.9237, 0.3218, 0.9182, 0.2834, 0.9085, 0.3155, 0.9237, 0.3218, 0.9344, 0.2866, 0.9215, 0.25, 0.9182, 0.2834, 0.9344, 0.2866, 0.938, 0.25, 0.9182, 0.2166, 0.9215, 0.25, 0.938, 0.25, 0.9344, 0.2134, 0.9085, 0.1845, 0.9182, 0.2166, 0.9344, 0.2134, 0.9237, 0.1782, 0.8926, 0.1549, 0.9085, 0.1845, 0.9237, 0.1782, 0.9063, 0.1457, 0.8713, 0.129, 0.8926, 0.1549, 0.9063, 0.1457, 0.883, 0.1173, 0.8453, 0.1077, 0.8713, 0.129, 0.883, 0.1173, 0.8545, 0.09389, 0.8157, 0.09182, 0.8453, 0.1077, 0.8545, 0.09389, 0.822, 0.07651, 0.7835, 0.08206, 0.8157, 0.09182, 0.822, 0.07651, 0.7867, 0.06581, 0.75, 0.07876, 0.7835, 0.08206, 0.7867, 0.06581, 0.75, 0.06219, 0.7165, 0.08206, 0.75, 0.07876, 0.75, 0.06219, 0.7133, 0.06581, 0.6843, 0.09182, 0.7165, 0.08206, 0.7133, 0.06581, 0.678, 0.07651, 0.6547, 0.1077, 0.6843, 0.09182, 0.678, 0.07651, 0.6455, 0.09389, 0.6287, 0.129, 0.6547, 0.1077, 0.6455, 0.09389, 0.617, 0.1173, 0.6074, 0.1549, 0.6287, 0.129, 0.617, 0.1173, 0.5937, 0.1457, 0.5915, 0.1845, 0.6074, 0.1549, 0.5937, 0.1457, 0.5763, 0.1782, 0.5818, 0.2166, 0.5915, 0.1845, 0.5763, 0.1782, 0.5656, 0.2134, 0.5785, 0.25, 0.5818, 0.2166, 0.5656, 0.2134, 0.562, 0.25, 0.5818, 0.2834, 0.5785, 0.25, 0.562, 0.25, 0.5656, 0.2866, 0.5915, 0.3155, 0.5818, 0.2834, 0.5656, 0.2866, 0.5763, 0.3218, 0.6073, 0.3451, 0.5915, 0.3155, 0.5763, 0.3218, 0.5937, 0.3543, 0.6286, 0.3711, 0.6073, 0.3451, 0.5937, 0.3543, 0.617, 0.3827, 0.6546, 0.3924, 0.6286, 0.3711, 0.617, 0.3827, 0.6455, 0.4061, 0.6843, 0.4083, 0.6546, 0.3924, 0.6455, 0.4061, 0.678, 0.4235, 0.7165, 0.4181, 0.6843, 0.4083, 0.678, 0.4235, 0.7133, 0.4342, 0.8157, 0.4083, 0.7835, 0.4181, 0.7867, 0.4342, 0.822, 0.4235, 0.7793, 0.3967, 0.75, 0.3996, 0.75, 0.4214, 0.7835, 0.4181, 0.8074, 0.3881, 0.7793, 0.3967, 0.7835, 0.4181, 0.8157, 0.4083, 0.8334, 0.3743, 0.8074, 0.3881, 0.8157, 0.4083, 0.8454, 0.3924, 0.8561, 0.3557, 0.8334, 0.3743, 0.8454, 0.3924, 0.8714, 0.3711, 0.8747, 0.333, 0.8561, 0.3557, 0.8714, 0.3711, 0.8927, 0.3451, 0.8885, 0.3071, 0.8747, 0.333, 0.8927, 0.3451, 0.9085, 0.3155, 0.897, 0.2791, 0.8885, 0.3071, 0.9085, 0.3155, 0.9182, 0.2834, 0.8998, 0.25, 0.897, 0.2791, 0.9182, 0.2834, 0.9215, 0.25, 0.897, 0.2209, 0.8998, 0.25, 0.9215, 0.25, 0.9182, 0.2166, 0.8885, 0.1929, 0.897, 0.2209, 0.9182, 0.2166, 0.9085, 0.1845, 0.8747, 0.167, 0.8885, 0.1929, 0.9085, 0.1845, 0.8926, 0.1549, 0.8561, 0.1443, 0.8747, 0.167, 0.8926, 0.1549, 0.8713, 0.129, 0.8334, 0.1257, 0.8561, 0.1443, 0.8713, 0.129, 0.8453, 0.1077, 0.8074, 0.1119, 0.8334, 0.1257, 0.8453, 0.1077, 0.8157, 0.09182, 0.7793, 0.1033, 0.8074, 0.1119, 0.8157, 0.09182, 0.7835, 0.08206, 0.75, 0.1004, 0.7793, 0.1033, 0.7835, 0.08206, 0.75, 0.07876, 0.7207, 0.1033, 0.75, 0.1004, 0.75, 0.07876, 0.7165, 0.08206, 0.6926, 0.1119, 0.7207, 0.1033, 0.7165, 0.08206, 0.6843, 0.09182, 0.6666, 0.1257, 0.6926, 0.1119, 0.6843, 0.09182, 0.6547, 0.1077, 0.6439, 0.1443, 0.6666, 0.1257, 0.6547, 0.1077, 0.6287, 0.129, 0.6253, 0.167, 0.6439, 0.1443, 0.6287, 0.129, 0.6074, 0.1549, 0.6115, 0.1929, 0.6253, 0.167, 0.6074, 0.1549, 0.5915, 0.1845, 0.603, 0.2209, 0.6115, 0.1929, 0.5915, 0.1845, 0.5818, 0.2166, 0.6002, 0.25, 0.603, 0.2209, 0.5818, 0.2166, 0.5785, 0.25, 0.603, 0.2791, 0.6002, 0.25, 0.5785, 0.25, 0.5818, 0.2834, 0.6115, 0.3071, 0.603, 0.2791, 0.5818, 0.2834, 0.5915, 0.3155, 0.6253, 0.333, 0.6115, 0.3071, 0.5915, 0.3155, 0.6073, 0.3451, 0.6439, 0.3557, 0.6253, 0.333, 0.6073, 0.3451, 0.6286, 0.3711, 0.6666, 0.3743, 0.6439, 0.3557, 0.6286, 0.3711, 0.6546, 0.3924, 0.6926, 0.3881, 0.6666, 0.3743, 0.6546, 0.3924, 0.6843, 0.4083, 0.7207, 0.3967, 0.6926, 0.3881, 0.6843, 0.4083, 0.7165, 0.4181, 0.75, 0.3996, 0.7207, 0.3967, 0.7165, 0.4181, 0.75, 0.4214, 0.7835, 0.4181, 0.75, 0.4214, 0.75, 0.4378, 0.7867, 0.4342, 0.7726, 0.363, 0.75, 0.3652, 0.75, 0.3996, 0.7793, 0.3967, 0.7944, 0.3564, 0.7726, 0.363, 0.7793, 0.3967, 0.8074, 0.3881, 0.8144, 0.3457, 0.7944, 0.3564, 0.8074, 0.3881, 0.8334, 0.3743, 0.8319, 0.3313, 0.8144, 0.3457, 0.8334, 0.3743, 0.8561, 0.3557, 0.8462, 0.3139, 0.8319, 0.3313, 0.8561, 0.3557, 0.8747, 0.333, 0.8569, 0.294, 0.8462, 0.3139, 0.8747, 0.333, 0.8885, 0.3071, 0.8634, 0.2724, 0.8569, 0.294, 0.8885, 0.3071, 0.897, 0.2791, 0.8656, 0.25, 0.8634, 0.2724, 0.897, 0.2791, 0.8998, 0.25, 0.8634, 0.2276, 0.8656, 0.25, 0.8998, 0.25, 0.897, 0.2209, 0.8569, 0.206, 0.8634, 0.2276, 0.897, 0.2209, 0.8885, 0.1929, 0.8462, 0.1861, 0.8569, 0.206, 0.8885, 0.1929, 0.8747, 0.167, 0.8319, 0.1687, 0.8462, 0.1861, 0.8747, 0.167, 0.8561, 0.1443, 0.8144, 0.1543, 0.8319, 0.1687, 0.8561, 0.1443, 0.8334, 0.1257, 0.7944, 0.1436, 0.8144, 0.1543, 0.8334, 0.1257, 0.8074, 0.1119, 0.7726, 0.137, 0.7944, 0.1436, 0.8074, 0.1119, 0.7793, 0.1033, 0.75, 0.1348, 0.7726, 0.137, 0.7793, 0.1033, 0.75, 0.1004, 0.7274, 0.137, 0.75, 0.1348, 0.75, 0.1004, 0.7207, 0.1033, 0.7056, 0.1436, 0.7274, 0.137, 0.7207, 0.1033, 0.6926, 0.1119, 0.6856, 0.1543, 0.7056, 0.1436, 0.6926, 0.1119, 0.6666, 0.1257, 0.6681, 0.1687, 0.6856, 0.1543, 0.6666, 0.1257, 0.6439, 0.1443, 0.6538, 0.1861, 0.6681, 0.1687, 0.6439, 0.1443, 0.6253, 0.167, 0.6431, 0.206, 0.6538, 0.1861, 0.6253, 0.167, 0.6115, 0.1929, 0.6366, 0.2276, 0.6431, 0.206, 0.6115, 0.1929, 0.603, 0.2209, 0.6344, 0.25, 0.6366, 0.2276, 0.603, 0.2209, 0.6002, 0.25, 0.6366, 0.2724, 0.6344, 0.25, 0.6002, 0.25, 0.603, 0.2791, 0.6431, 0.294, 0.6366, 0.2724, 0.603, 0.2791, 0.6115, 0.3071, 0.6538, 0.3139, 0.6431, 0.294, 0.6115, 0.3071, 0.6253, 0.333, 0.6681, 0.3313, 0.6538, 0.3139, 0.6253, 0.333, 0.6439, 0.3557, 0.6856, 0.3457, 0.6681, 0.3313, 0.6439, 0.3557, 0.6666, 0.3743, 0.7056, 0.3564, 0.6856, 0.3457, 0.6666, 0.3743, 0.6926, 0.3881, 0.7274, 0.363, 0.7056, 0.3564, 0.6926, 0.3881, 0.7207, 0.3967, 0.75, 0.3652, 0.7274, 0.363, 0.7207, 0.3967, 0.75, 0.3996])
me_cone.materials.append(mat_material_003)
me_cone.update()
me_icosphere_004 = bpy.data.meshes.new('Icosphere.004')
me_icosphere_004.from_pydata([(8.354e-17, 0.0, -0.3537), (0.1031, -0.09882, -0.1582), (-0.03937, -0.1599, -0.1582), (-0.1274, 0.0, -0.1582), (-0.03937, 0.1599, -0.1582), (0.1031, 0.09882, -0.1582), (0.03937, -0.1599, 0.1582), (-0.1031, -0.09882, 0.1582), (-0.1031, 0.09882, 0.1582), (0.03937, 0.1599, 0.1582), (0.1274, 0.0, 0.1582), (-8.354e-17, 0.0, 0.3537), (-0.02314, -0.09398, -0.3008), (0.06058, -0.05808, -0.3008), (0.03744, -0.1521, -0.1859), (0.1212, 0.0, -0.1859), (0.06058, 0.05808, -0.3008), (-0.07489, 0.0, -0.3008), (-0.09803, -0.09398, -0.1859), (-0.02314, 0.09398, -0.3008), (-0.09803, 0.09398, -0.1859), (0.03744, 0.1521, -0.1859), (0.1355, -0.05808, 0.0), (0.1355, 0.05808, 0.0), (1.609e-16, -0.188, 0.0), (0.08373, -0.1521, 0.0), (-0.1355, -0.05808, 0.0), (-0.08373, -0.1521, 0.0), (-0.08373, 0.1521, 0.0), (-0.1355, 0.05808, 0.0), (0.08373, 0.1521, 0.0), (-1.609e-16, 0.188, 0.0), (0.09803, -0.09398, 0.1859), (-0.03744, -0.1521, 0.1859), (-0.1212, 0.0, 0.1859), (-0.03744, 0.1521, 0.1859), (0.09803, 0.09398, 0.1859), (0.02314, -0.09398, 0.3008), (0.07489, 0.0, 0.3008), (-0.06058, -0.05808, 0.3008), (-0.06058, 0.05808, 0.3008), (0.02314, 0.09398, 0.3008)], [], [(0, 13, 12), (1, 13, 15), (0, 12, 17), (0, 17, 19), (0, 19, 16), (1, 15, 22), (2, 14, 24), (3, 18, 26), (4, 20, 28), (5, 21, 30), (1, 22, 25), (2, 24, 27), (3, 26, 29), (4, 28, 31), (5, 30, 23), (6, 32, 37), (7, 33, 39), (8, 34, 40), (9, 35, 41), (10, 36, 38), (38, 41, 11), (38, 36, 41), (36, 9, 41), (41, 40, 11), (41, 35, 40), (35, 8, 40), (40, 39, 11), (40, 34, 39), (34, 7, 39), (39, 37, 11), (39, 33, 37), (33, 6, 37), (37, 38, 11), (37, 32, 38), (32, 10, 38), (23, 36, 10), (23, 30, 36), (30, 9, 36), (31, 35, 9), (31, 28, 35), (28, 8, 35), (29, 34, 8), (29, 26, 34), (26, 7, 34), (27, 33, 7), (27, 24, 33), (24, 6, 33), (25, 32, 6), (25, 22, 32), (22, 10, 32), (30, 31, 9), (30, 21, 31), (21, 4, 31), (28, 29, 8), (28, 20, 29), (20, 3, 29), (26, 27, 7), (26, 18, 27), (18, 2, 27), (24, 25, 6), (24, 14, 25), (14, 1, 25), (22, 23, 10), (22, 15, 23), (15, 5, 23), (16, 21, 5), (16, 19, 21), (19, 4, 21), (19, 20, 4), (19, 17, 20), (17, 3, 20), (17, 18, 3), (17, 12, 18), (12, 2, 18), (15, 16, 5), (15, 13, 16), (13, 0, 16), (12, 14, 2), (12, 13, 14), (13, 1, 14)])
_uv = me_icosphere_004.uv_layers.new(name='UVMap')
_uv.uv.foreach_set('vector', [0.1818, 0.0, 0.2273, 0.07873, 0.1364, 0.07873, 0.2727, 0.1575, 0.3182, 0.07873, 0.3636, 0.1575, 0.9091, 0.0, 0.9545, 0.07873, 0.8636, 0.07873, 0.7273, 0.0, 0.7727, 0.07873, 0.6818, 0.07873, 0.5455, 0.0, 0.5909, 0.07873, 0.5, 0.07873, 0.2727, 0.1575, 0.3636, 0.1575, 0.3182, 0.2362, 0.09091, 0.1575, 0.1818, 0.1575, 0.1364, 0.2362, 0.8182, 0.1575, 0.9091, 0.1575, 0.8636, 0.2362, 0.6364, 0.1575, 0.7273, 0.1575, 0.6818, 0.2362, 0.4545, 0.1575, 0.5455, 0.1575, 0.5, 0.2362, 0.2727, 0.1575, 0.3182, 0.2362, 0.2273, 0.2362, 0.09091, 0.1575, 0.1364, 0.2362, 0.04546, 0.2362, 0.8182, 0.1575, 0.8636, 0.2362, 0.7727, 0.2362, 0.6364, 0.1575, 0.6818, 0.2362, 0.5909, 0.2362, 0.4545, 0.1575, 0.5, 0.2362, 0.4091, 0.2362, 0.1818, 0.3149, 0.2727, 0.3149, 0.2273, 0.3937, 0.0, 0.3149, 0.09091, 0.3149, 0.04546, 0.3937, 0.7273, 0.3149, 0.8182, 0.3149, 0.7727, 0.3937, 0.5455, 0.3149, 0.6364, 0.3149, 0.5909, 0.3937, 0.3636, 0.3149, 0.4545, 0.3149, 0.4091, 0.3937, 0.4091, 0.3937, 0.5, 0.3937, 0.4545, 0.4724, 0.4091, 0.3937, 0.4545, 0.3149, 0.5, 0.3937, 0.4545, 0.3149, 0.5455, 0.3149, 0.5, 0.3937, 0.5909, 0.3937, 0.6818, 0.3937, 0.6364, 0.4724, 0.5909, 0.3937, 0.6364, 0.3149, 0.6818, 0.3937, 0.6364, 0.3149, 0.7273, 0.3149, 0.6818, 0.3937, 0.7727, 0.3937, 0.8636, 0.3937, 0.8182, 0.4724, 0.7727, 0.3937, 0.8182, 0.3149, 0.8636, 0.3937, 0.8182, 0.3149, 0.9091, 0.3149, 0.8636, 0.3937, 0.04546, 0.3937, 0.1364, 0.3937, 0.09091, 0.4724, 0.04546, 0.3937, 0.09091, 0.3149, 0.1364, 0.3937, 0.09091, 0.3149, 0.1818, 0.3149, 0.1364, 0.3937, 0.2273, 0.3937, 0.3182, 0.3937, 0.2727, 0.4724, 0.2273, 0.3937, 0.2727, 0.3149, 0.3182, 0.3937, 0.2727, 0.3149, 0.3636, 0.3149, 0.3182, 0.3937, 0.4091, 0.2362, 0.4545, 0.3149, 0.3636, 0.3149, 0.4091, 0.2362, 0.5, 0.2362, 0.4545, 0.3149, 0.5, 0.2362, 0.5455, 0.3149, 0.4545, 0.3149, 0.5909, 0.2362, 0.6364, 0.3149, 0.5455, 0.3149, 0.5909, 0.2362, 0.6818, 0.2362, 0.6364, 0.3149, 0.6818, 0.2362, 0.7273, 0.3149, 0.6364, 0.3149, 0.7727, 0.2362, 0.8182, 0.3149, 0.7273, 0.3149, 0.7727, 0.2362, 0.8636, 0.2362, 0.8182, 0.3149, 0.8636, 0.2362, 0.9091, 0.3149, 0.8182, 0.3149, 0.04546, 0.2362, 0.09091, 0.3149, 0.0, 0.3149, 0.04546, 0.2362, 0.1364, 0.2362, 0.09091, 0.3149, 0.1364, 0.2362, 0.1818, 0.3149, 0.09091, 0.3149, 0.2273, 0.2362, 0.2727, 0.3149, 0.1818, 0.3149, 0.2273, 0.2362, 0.3182, 0.2362, 0.2727, 0.3149, 0.3182, 0.2362, 0.3636, 0.3149, 0.2727, 0.3149, 0.5, 0.2362, 0.5909, 0.2362, 0.5455, 0.3149, 0.5, 0.2362, 0.5455, 0.1575, 0.5909, 0.2362, 0.5455, 0.1575, 0.6364, 0.1575, 0.5909, 0.2362, 0.6818, 0.2362, 0.7727, 0.2362, 0.7273, 0.3149, 0.6818, 0.2362, 0.7273, 0.1575, 0.7727, 0.2362, 0.7273, 0.1575, 0.8182, 0.1575, 0.7727, 0.2362, 0.8636, 0.2362, 0.9545, 0.2362, 0.9091, 0.3149, 0.8636, 0.2362, 0.9091, 0.1575, 0.9545, 0.2362, 0.9091, 0.1575, 1.0, 0.1575, 0.9545, 0.2362, 0.1364, 0.2362, 0.2273, 0.2362, 0.1818, 0.3149, 0.1364, 0.2362, 0.1818, 0.1575, 0.2273, 0.2362, 0.1818, 0.1575, 0.2727, 0.1575, 0.2273, 0.2362, 0.3182, 0.2362, 0.4091, 0.2362, 0.3636, 0.3149, 0.3182, 0.2362, 0.3636, 0.1575, 0.4091, 0.2362, 0.3636, 0.1575, 0.4545, 0.1575, 0.4091, 0.2362, 0.5, 0.07873, 0.5455, 0.1575, 0.4545, 0.1575, 0.5, 0.07873, 0.5909, 0.07873, 0.5455, 0.1575, 0.5909, 0.07873, 0.6364, 0.1575, 0.5455, 0.1575, 0.6818, 0.07873, 0.7273, 0.1575, 0.6364, 0.1575, 0.6818, 0.07873, 0.7727, 0.07873, 0.7273, 0.1575, 0.7727, 0.07873, 0.8182, 0.1575, 0.7273, 0.1575, 0.8636, 0.07873, 0.9091, 0.1575, 0.8182, 0.1575, 0.8636, 0.07873, 0.9545, 0.07873, 0.9091, 0.1575, 0.9545, 0.07873, 1.0, 0.1575, 0.9091, 0.1575, 0.3636, 0.1575, 0.4091, 0.07873, 0.4545, 0.1575, 0.3636, 0.1575, 0.3182, 0.07873, 0.4091, 0.07873, 0.3182, 0.07873, 0.3636, 0.0, 0.4091, 0.07873, 0.1364, 0.07873, 0.1818, 0.1575, 0.09091, 0.1575, 0.1364, 0.07873, 0.2273, 0.07873, 0.1818, 0.1575, 0.2273, 0.07873, 0.2727, 0.1575, 0.1818, 0.1575])
me_icosphere_004.materials.append(mat_material_001)
me_icosphere_004.update()
me_icosphere_005 = bpy.data.meshes.new('Icosphere.005')
me_icosphere_005.from_pydata([(-2.652e-17, -3.559e-09, -0.3821), (0.06604, -0.03954, -0.1709), (-0.02522, -0.06397, -0.1709), (-0.08162, -9.834e-10, -0.1709), (-0.02522, 0.06397, -0.1709), (0.06604, 0.03954, -0.1709), (0.02522, -0.06397, 0.1709), (-0.06604, -0.03954, 0.1709), (-0.06604, 0.03954, 0.1709), (0.02522, 0.06397, 0.1709), (0.08162, 9.834e-10, 0.1709), (2.652e-17, 3.559e-09, 0.3821), (-0.01483, -0.0376, -0.3251), (0.03881, -0.02324, -0.3251), (0.02399, -0.06084, -0.2009), (0.07763, -2.449e-09, -0.2009), (0.03881, 0.02324, -0.3251), (-0.04798, -2.67e-09, -0.3251), (-0.0628, -0.0376, -0.2009), (-0.01483, 0.0376, -0.3251), (-0.0628, 0.0376, -0.2009), (0.02399, 0.06084, -0.2009), (0.08679, -0.02324, 1.764e-09), (0.08679, 0.02324, 3.409e-09), (-5.603e-10, -0.0752, -2.662e-09), (0.05364, -0.06084, -5.546e-10), (-0.08679, -0.02324, -3.409e-09), (-0.05364, -0.06084, -3.752e-09), (-0.05364, 0.06084, 5.546e-10), (-0.08679, 0.02324, -1.764e-09), (0.05364, 0.06084, 3.752e-09), (5.603e-10, 0.0752, 2.662e-09), (0.0628, -0.0376, 0.2009), (-0.02399, -0.06084, 0.2009), (-0.07763, 2.449e-09, 0.2009), (-0.02399, 0.06084, 0.2009), (0.0628, 0.0376, 0.2009), (0.01483, -0.0376, 0.3251), (0.04798, 2.67e-09, 0.3251), (-0.03881, -0.02324, 0.3251), (-0.03881, 0.02324, 0.3251), (0.01483, 0.0376, 0.3251)], [], [(0, 13, 12), (1, 13, 15), (0, 12, 17), (0, 17, 19), (0, 19, 16), (1, 15, 22), (2, 14, 24), (3, 18, 26), (4, 20, 28), (5, 21, 30), (1, 22, 25), (2, 24, 27), (3, 26, 29), (4, 28, 31), (5, 30, 23), (6, 32, 37), (7, 33, 39), (8, 34, 40), (9, 35, 41), (10, 36, 38), (38, 41, 11), (38, 36, 41), (36, 9, 41), (41, 40, 11), (41, 35, 40), (35, 8, 40), (40, 39, 11), (40, 34, 39), (34, 7, 39), (39, 37, 11), (39, 33, 37), (33, 6, 37), (37, 38, 11), (37, 32, 38), (32, 10, 38), (23, 36, 10), (23, 30, 36), (30, 9, 36), (31, 35, 9), (31, 28, 35), (28, 8, 35), (29, 34, 8), (29, 26, 34), (26, 7, 34), (27, 33, 7), (27, 24, 33), (24, 6, 33), (25, 32, 6), (25, 22, 32), (22, 10, 32), (30, 31, 9), (30, 21, 31), (21, 4, 31), (28, 29, 8), (28, 20, 29), (20, 3, 29), (26, 27, 7), (26, 18, 27), (18, 2, 27), (24, 25, 6), (24, 14, 25), (14, 1, 25), (22, 23, 10), (22, 15, 23), (15, 5, 23), (16, 21, 5), (16, 19, 21), (19, 4, 21), (19, 20, 4), (19, 17, 20), (17, 3, 20), (17, 18, 3), (17, 12, 18), (12, 2, 18), (15, 16, 5), (15, 13, 16), (13, 0, 16), (12, 14, 2), (12, 13, 14), (13, 1, 14)])
_uv = me_icosphere_005.uv_layers.new(name='UVMap')
_uv.uv.foreach_set('vector', [0.1818, 0.0, 0.2273, 0.07873, 0.1364, 0.07873, 0.2727, 0.1575, 0.3182, 0.07873, 0.3636, 0.1575, 0.9091, 0.0, 0.9545, 0.07873, 0.8636, 0.07873, 0.7273, 0.0, 0.7727, 0.07873, 0.6818, 0.07873, 0.5455, 0.0, 0.5909, 0.07873, 0.5, 0.07873, 0.2727, 0.1575, 0.3636, 0.1575, 0.3182, 0.2362, 0.09091, 0.1575, 0.1818, 0.1575, 0.1364, 0.2362, 0.8182, 0.1575, 0.9091, 0.1575, 0.8636, 0.2362, 0.6364, 0.1575, 0.7273, 0.1575, 0.6818, 0.2362, 0.4545, 0.1575, 0.5455, 0.1575, 0.5, 0.2362, 0.2727, 0.1575, 0.3182, 0.2362, 0.2273, 0.2362, 0.09091, 0.1575, 0.1364, 0.2362, 0.04546, 0.2362, 0.8182, 0.1575, 0.8636, 0.2362, 0.7727, 0.2362, 0.6364, 0.1575, 0.6818, 0.2362, 0.5909, 0.2362, 0.4545, 0.1575, 0.5, 0.2362, 0.4091, 0.2362, 0.1818, 0.3149, 0.2727, 0.3149, 0.2273, 0.3937, 0.0, 0.3149, 0.09091, 0.3149, 0.04546, 0.3937, 0.7273, 0.3149, 0.8182, 0.3149, 0.7727, 0.3937, 0.5455, 0.3149, 0.6364, 0.3149, 0.5909, 0.3937, 0.3636, 0.3149, 0.4545, 0.3149, 0.4091, 0.3937, 0.4091, 0.3937, 0.5, 0.3937, 0.4545, 0.4724, 0.4091, 0.3937, 0.4545, 0.3149, 0.5, 0.3937, 0.4545, 0.3149, 0.5455, 0.3149, 0.5, 0.3937, 0.5909, 0.3937, 0.6818, 0.3937, 0.6364, 0.4724, 0.5909, 0.3937, 0.6364, 0.3149, 0.6818, 0.3937, 0.6364, 0.3149, 0.7273, 0.3149, 0.6818, 0.3937, 0.7727, 0.3937, 0.8636, 0.3937, 0.8182, 0.4724, 0.7727, 0.3937, 0.8182, 0.3149, 0.8636, 0.3937, 0.8182, 0.3149, 0.9091, 0.3149, 0.8636, 0.3937, 0.04546, 0.3937, 0.1364, 0.3937, 0.09091, 0.4724, 0.04546, 0.3937, 0.09091, 0.3149, 0.1364, 0.3937, 0.09091, 0.3149, 0.1818, 0.3149, 0.1364, 0.3937, 0.2273, 0.3937, 0.3182, 0.3937, 0.2727, 0.4724, 0.2273, 0.3937, 0.2727, 0.3149, 0.3182, 0.3937, 0.2727, 0.3149, 0.3636, 0.3149, 0.3182, 0.3937, 0.4091, 0.2362, 0.4545, 0.3149, 0.3636, 0.3149, 0.4091, 0.2362, 0.5, 0.2362, 0.4545, 0.3149, 0.5, 0.2362, 0.5455, 0.3149, 0.4545, 0.3149, 0.5909, 0.2362, 0.6364, 0.3149, 0.5455, 0.3149, 0.5909, 0.2362, 0.6818, 0.2362, 0.6364, 0.3149, 0.6818, 0.2362, 0.7273, 0.3149, 0.6364, 0.3149, 0.7727, 0.2362, 0.8182, 0.3149, 0.7273, 0.3149, 0.7727, 0.2362, 0.8636, 0.2362, 0.8182, 0.3149, 0.8636, 0.2362, 0.9091, 0.3149, 0.8182, 0.3149, 0.04546, 0.2362, 0.09091, 0.3149, 0.0, 0.3149, 0.04546, 0.2362, 0.1364, 0.2362, 0.09091, 0.3149, 0.1364, 0.2362, 0.1818, 0.3149, 0.09091, 0.3149, 0.2273, 0.2362, 0.2727, 0.3149, 0.1818, 0.3149, 0.2273, 0.2362, 0.3182, 0.2362, 0.2727, 0.3149, 0.3182, 0.2362, 0.3636, 0.3149, 0.2727, 0.3149, 0.5, 0.2362, 0.5909, 0.2362, 0.5455, 0.3149, 0.5, 0.2362, 0.5455, 0.1575, 0.5909, 0.2362, 0.5455, 0.1575, 0.6364, 0.1575, 0.5909, 0.2362, 0.6818, 0.2362, 0.7727, 0.2362, 0.7273, 0.3149, 0.6818, 0.2362, 0.7273, 0.1575, 0.7727, 0.2362, 0.7273, 0.1575, 0.8182, 0.1575, 0.7727, 0.2362, 0.8636, 0.2362, 0.9545, 0.2362, 0.9091, 0.3149, 0.8636, 0.2362, 0.9091, 0.1575, 0.9545, 0.2362, 0.9091, 0.1575, 1.0, 0.1575, 0.9545, 0.2362, 0.1364, 0.2362, 0.2273, 0.2362, 0.1818, 0.3149, 0.1364, 0.2362, 0.1818, 0.1575, 0.2273, 0.2362, 0.1818, 0.1575, 0.2727, 0.1575, 0.2273, 0.2362, 0.3182, 0.2362, 0.4091, 0.2362, 0.3636, 0.3149, 0.3182, 0.2362, 0.3636, 0.1575, 0.4091, 0.2362, 0.3636, 0.1575, 0.4545, 0.1575, 0.4091, 0.2362, 0.5, 0.07873, 0.5455, 0.1575, 0.4545, 0.1575, 0.5, 0.07873, 0.5909, 0.07873, 0.5455, 0.1575, 0.5909, 0.07873, 0.6364, 0.1575, 0.5455, 0.1575, 0.6818, 0.07873, 0.7273, 0.1575, 0.6364, 0.1575, 0.6818, 0.07873, 0.7727, 0.07873, 0.7273, 0.1575, 0.7727, 0.07873, 0.8182, 0.1575, 0.7273, 0.1575, 0.8636, 0.07873, 0.9091, 0.1575, 0.8182, 0.1575, 0.8636, 0.07873, 0.9545, 0.07873, 0.9091, 0.1575, 0.9545, 0.07873, 1.0, 0.1575, 0.9091, 0.1575, 0.3636, 0.1575, 0.4091, 0.07873, 0.4545, 0.1575, 0.3636, 0.1575, 0.3182, 0.07873, 0.4091, 0.07873, 0.3182, 0.07873, 0.3636, 0.0, 0.4091, 0.07873, 0.1364, 0.07873, 0.1818, 0.1575, 0.09091, 0.1575, 0.1364, 0.07873, 0.2273, 0.07873, 0.1818, 0.1575, 0.2273, 0.07873, 0.2727, 0.1575, 0.1818, 0.1575])
me_icosphere_005.materials.append(mat_material_001)
me_icosphere_005.update()
me_icosphere_006 = bpy.data.meshes.new('Icosphere.006')
me_icosphere_006.from_pydata([(0.0, -5.56e-09, -0.3732), (0.06535, -0.05174, -0.1669), (-0.02496, -0.08372, -0.1669), (-0.08078, -3.089e-09, -0.1669), (-0.02496, 0.08372, -0.1669), (0.06535, 0.05174, -0.1669), (0.02496, -0.08372, 0.1669), (-0.06535, -0.05174, 0.1669), (-0.06535, 0.05174, 0.1669), (0.02496, 0.08372, 0.1669), (0.08078, 3.089e-09, 0.1669), (0.0, 5.56e-09, 0.3732), (-0.01467, -0.04921, -0.3174), (0.03841, -0.03041, -0.3174), (0.02374, -0.07962, -0.1962), (0.07683, -2.351e-09, -0.1962), (0.03841, 0.03041, -0.3174), (-0.04748, -5.084e-09, -0.3174), (-0.06216, -0.04921, -0.1962), (-0.01467, 0.04921, -0.3174), (-0.06216, 0.04921, -0.1962), (0.02374, 0.07962, -0.1962), (0.0859, -0.03041, -1.36e-09), (0.0859, 0.03041, 1.36e-09), (0.0, -0.09842, -4.4e-09), (0.05309, -0.07962, -3.559e-09), (-0.0859, -0.03041, -1.36e-09), (-0.05309, -0.07962, -3.559e-09), (-0.05309, 0.07962, 3.559e-09), (-0.0859, 0.03041, 1.36e-09), (0.05309, 0.07962, 3.559e-09), (0.0, 0.09842, 4.4e-09), (0.06216, -0.04921, 0.1962), (-0.02374, -0.07962, 0.1962), (-0.07683, 2.351e-09, 0.1962), (-0.02374, 0.07962, 0.1962), (0.06216, 0.04921, 0.1962), (0.01467, -0.04921, 0.3174), (0.04748, 5.084e-09, 0.3174), (-0.03841, -0.03041, 0.3174), (-0.03841, 0.03041, 0.3174), (0.01467, 0.04921, 0.3174)], [], [(0, 13, 12), (1, 13, 15), (0, 12, 17), (0, 17, 19), (0, 19, 16), (1, 15, 22), (2, 14, 24), (3, 18, 26), (4, 20, 28), (5, 21, 30), (1, 22, 25), (2, 24, 27), (3, 26, 29), (4, 28, 31), (5, 30, 23), (6, 32, 37), (7, 33, 39), (8, 34, 40), (9, 35, 41), (10, 36, 38), (38, 41, 11), (38, 36, 41), (36, 9, 41), (41, 40, 11), (41, 35, 40), (35, 8, 40), (40, 39, 11), (40, 34, 39), (34, 7, 39), (39, 37, 11), (39, 33, 37), (33, 6, 37), (37, 38, 11), (37, 32, 38), (32, 10, 38), (23, 36, 10), (23, 30, 36), (30, 9, 36), (31, 35, 9), (31, 28, 35), (28, 8, 35), (29, 34, 8), (29, 26, 34), (26, 7, 34), (27, 33, 7), (27, 24, 33), (24, 6, 33), (25, 32, 6), (25, 22, 32), (22, 10, 32), (30, 31, 9), (30, 21, 31), (21, 4, 31), (28, 29, 8), (28, 20, 29), (20, 3, 29), (26, 27, 7), (26, 18, 27), (18, 2, 27), (24, 25, 6), (24, 14, 25), (14, 1, 25), (22, 23, 10), (22, 15, 23), (15, 5, 23), (16, 21, 5), (16, 19, 21), (19, 4, 21), (19, 20, 4), (19, 17, 20), (17, 3, 20), (17, 18, 3), (17, 12, 18), (12, 2, 18), (15, 16, 5), (15, 13, 16), (13, 0, 16), (12, 14, 2), (12, 13, 14), (13, 1, 14)])
_uv = me_icosphere_006.uv_layers.new(name='UVMap')
_uv.uv.foreach_set('vector', [0.1818, 0.0, 0.2273, 0.07873, 0.1364, 0.07873, 0.2727, 0.1575, 0.3182, 0.07873, 0.3636, 0.1575, 0.9091, 0.0, 0.9545, 0.07873, 0.8636, 0.07873, 0.7273, 0.0, 0.7727, 0.07873, 0.6818, 0.07873, 0.5455, 0.0, 0.5909, 0.07873, 0.5, 0.07873, 0.2727, 0.1575, 0.3636, 0.1575, 0.3182, 0.2362, 0.09091, 0.1575, 0.1818, 0.1575, 0.1364, 0.2362, 0.8182, 0.1575, 0.9091, 0.1575, 0.8636, 0.2362, 0.6364, 0.1575, 0.7273, 0.1575, 0.6818, 0.2362, 0.4545, 0.1575, 0.5455, 0.1575, 0.5, 0.2362, 0.2727, 0.1575, 0.3182, 0.2362, 0.2273, 0.2362, 0.09091, 0.1575, 0.1364, 0.2362, 0.04546, 0.2362, 0.8182, 0.1575, 0.8636, 0.2362, 0.7727, 0.2362, 0.6364, 0.1575, 0.6818, 0.2362, 0.5909, 0.2362, 0.4545, 0.1575, 0.5, 0.2362, 0.4091, 0.2362, 0.1818, 0.3149, 0.2727, 0.3149, 0.2273, 0.3937, 0.0, 0.3149, 0.09091, 0.3149, 0.04546, 0.3937, 0.7273, 0.3149, 0.8182, 0.3149, 0.7727, 0.3937, 0.5455, 0.3149, 0.6364, 0.3149, 0.5909, 0.3937, 0.3636, 0.3149, 0.4545, 0.3149, 0.4091, 0.3937, 0.4091, 0.3937, 0.5, 0.3937, 0.4545, 0.4724, 0.4091, 0.3937, 0.4545, 0.3149, 0.5, 0.3937, 0.4545, 0.3149, 0.5455, 0.3149, 0.5, 0.3937, 0.5909, 0.3937, 0.6818, 0.3937, 0.6364, 0.4724, 0.5909, 0.3937, 0.6364, 0.3149, 0.6818, 0.3937, 0.6364, 0.3149, 0.7273, 0.3149, 0.6818, 0.3937, 0.7727, 0.3937, 0.8636, 0.3937, 0.8182, 0.4724, 0.7727, 0.3937, 0.8182, 0.3149, 0.8636, 0.3937, 0.8182, 0.3149, 0.9091, 0.3149, 0.8636, 0.3937, 0.04546, 0.3937, 0.1364, 0.3937, 0.09091, 0.4724, 0.04546, 0.3937, 0.09091, 0.3149, 0.1364, 0.3937, 0.09091, 0.3149, 0.1818, 0.3149, 0.1364, 0.3937, 0.2273, 0.3937, 0.3182, 0.3937, 0.2727, 0.4724, 0.2273, 0.3937, 0.2727, 0.3149, 0.3182, 0.3937, 0.2727, 0.3149, 0.3636, 0.3149, 0.3182, 0.3937, 0.4091, 0.2362, 0.4545, 0.3149, 0.3636, 0.3149, 0.4091, 0.2362, 0.5, 0.2362, 0.4545, 0.3149, 0.5, 0.2362, 0.5455, 0.3149, 0.4545, 0.3149, 0.5909, 0.2362, 0.6364, 0.3149, 0.5455, 0.3149, 0.5909, 0.2362, 0.6818, 0.2362, 0.6364, 0.3149, 0.6818, 0.2362, 0.7273, 0.3149, 0.6364, 0.3149, 0.7727, 0.2362, 0.8182, 0.3149, 0.7273, 0.3149, 0.7727, 0.2362, 0.8636, 0.2362, 0.8182, 0.3149, 0.8636, 0.2362, 0.9091, 0.3149, 0.8182, 0.3149, 0.04546, 0.2362, 0.09091, 0.3149, 0.0, 0.3149, 0.04546, 0.2362, 0.1364, 0.2362, 0.09091, 0.3149, 0.1364, 0.2362, 0.1818, 0.3149, 0.09091, 0.3149, 0.2273, 0.2362, 0.2727, 0.3149, 0.1818, 0.3149, 0.2273, 0.2362, 0.3182, 0.2362, 0.2727, 0.3149, 0.3182, 0.2362, 0.3636, 0.3149, 0.2727, 0.3149, 0.5, 0.2362, 0.5909, 0.2362, 0.5455, 0.3149, 0.5, 0.2362, 0.5455, 0.1575, 0.5909, 0.2362, 0.5455, 0.1575, 0.6364, 0.1575, 0.5909, 0.2362, 0.6818, 0.2362, 0.7727, 0.2362, 0.7273, 0.3149, 0.6818, 0.2362, 0.7273, 0.1575, 0.7727, 0.2362, 0.7273, 0.1575, 0.8182, 0.1575, 0.7727, 0.2362, 0.8636, 0.2362, 0.9545, 0.2362, 0.9091, 0.3149, 0.8636, 0.2362, 0.9091, 0.1575, 0.9545, 0.2362, 0.9091, 0.1575, 1.0, 0.1575, 0.9545, 0.2362, 0.1364, 0.2362, 0.2273, 0.2362, 0.1818, 0.3149, 0.1364, 0.2362, 0.1818, 0.1575, 0.2273, 0.2362, 0.1818, 0.1575, 0.2727, 0.1575, 0.2273, 0.2362, 0.3182, 0.2362, 0.4091, 0.2362, 0.3636, 0.3149, 0.3182, 0.2362, 0.3636, 0.1575, 0.4091, 0.2362, 0.3636, 0.1575, 0.4545, 0.1575, 0.4091, 0.2362, 0.5, 0.07873, 0.5455, 0.1575, 0.4545, 0.1575, 0.5, 0.07873, 0.5909, 0.07873, 0.5455, 0.1575, 0.5909, 0.07873, 0.6364, 0.1575, 0.5455, 0.1575, 0.6818, 0.07873, 0.7273, 0.1575, 0.6364, 0.1575, 0.6818, 0.07873, 0.7727, 0.07873, 0.7273, 0.1575, 0.7727, 0.07873, 0.8182, 0.1575, 0.7273, 0.1575, 0.8636, 0.07873, 0.9091, 0.1575, 0.8182, 0.1575, 0.8636, 0.07873, 0.9545, 0.07873, 0.9091, 0.1575, 0.9545, 0.07873, 1.0, 0.1575, 0.9091, 0.1575, 0.3636, 0.1575, 0.4091, 0.07873, 0.4545, 0.1575, 0.3636, 0.1575, 0.3182, 0.07873, 0.4091, 0.07873, 0.3182, 0.07873, 0.3636, 0.0, 0.4091, 0.07873, 0.1364, 0.07873, 0.1818, 0.1575, 0.09091, 0.1575, 0.1364, 0.07873, 0.2273, 0.07873, 0.1818, 0.1575, 0.2273, 0.07873, 0.2727, 0.1575, 0.1818, 0.1575])
me_icosphere_006.materials.append(mat_material_001)
me_icosphere_006.update()
me_icosphere_007 = bpy.data.meshes.new('Icosphere.007')
me_icosphere_007.from_pydata([(6.083e-09, 0.0, -0.2722), (0.04771, -0.04073, -0.1217), (-0.01822, -0.06591, -0.1217), (-0.05898, 0.0, -0.1217), (-0.01822, 0.06591, -0.1217), (0.04771, 0.04073, -0.1217), (0.01822, -0.06591, 0.1217), (-0.04771, -0.04073, 0.1217), (-0.04771, 0.04073, 0.1217), (0.01822, 0.06591, 0.1217), (0.05898, 0.0, 0.1217), (-6.083e-09, 0.0, 0.2722), (-0.01071, -0.03874, -0.2315), (0.02805, -0.02394, -0.2315), (0.01733, -0.06268, -0.1431), (0.05609, 0.0, -0.1431), (0.02805, 0.02394, -0.2315), (-0.03467, 0.0, -0.2315), (-0.04538, -0.03874, -0.1431), (-0.01071, 0.03874, -0.2315), (-0.04538, 0.03874, -0.1431), (0.01733, 0.06268, -0.1431), (0.06271, -0.02394, 2.336e-10), (0.06271, 0.02394, 2.336e-10), (-1.155e-09, -0.07748, -4.301e-18), (0.03876, -0.06268, 1.444e-10), (-0.06271, -0.02394, -2.336e-10), (-0.03876, -0.06268, -1.444e-10), (-0.03876, 0.06268, -1.444e-10), (-0.06271, 0.02394, -2.336e-10), (0.03876, 0.06268, 1.444e-10), (1.155e-09, 0.07748, 4.301e-18), (0.04538, -0.03874, 0.1431), (-0.01733, -0.06268, 0.1431), (-0.05609, 0.0, 0.1431), (-0.01733, 0.06268, 0.1431), (0.04538, 0.03874, 0.1431), (0.01071, -0.03874, 0.2315), (0.03467, 0.0, 0.2315), (-0.02805, -0.02394, 0.2315), (-0.02805, 0.02394, 0.2315), (0.01071, 0.03874, 0.2315)], [], [(0, 13, 12), (1, 13, 15), (0, 12, 17), (0, 17, 19), (0, 19, 16), (1, 15, 22), (2, 14, 24), (3, 18, 26), (4, 20, 28), (5, 21, 30), (1, 22, 25), (2, 24, 27), (3, 26, 29), (4, 28, 31), (5, 30, 23), (6, 32, 37), (7, 33, 39), (8, 34, 40), (9, 35, 41), (10, 36, 38), (38, 41, 11), (38, 36, 41), (36, 9, 41), (41, 40, 11), (41, 35, 40), (35, 8, 40), (40, 39, 11), (40, 34, 39), (34, 7, 39), (39, 37, 11), (39, 33, 37), (33, 6, 37), (37, 38, 11), (37, 32, 38), (32, 10, 38), (23, 36, 10), (23, 30, 36), (30, 9, 36), (31, 35, 9), (31, 28, 35), (28, 8, 35), (29, 34, 8), (29, 26, 34), (26, 7, 34), (27, 33, 7), (27, 24, 33), (24, 6, 33), (25, 32, 6), (25, 22, 32), (22, 10, 32), (30, 31, 9), (30, 21, 31), (21, 4, 31), (28, 29, 8), (28, 20, 29), (20, 3, 29), (26, 27, 7), (26, 18, 27), (18, 2, 27), (24, 25, 6), (24, 14, 25), (14, 1, 25), (22, 23, 10), (22, 15, 23), (15, 5, 23), (16, 21, 5), (16, 19, 21), (19, 4, 21), (19, 20, 4), (19, 17, 20), (17, 3, 20), (17, 18, 3), (17, 12, 18), (12, 2, 18), (15, 16, 5), (15, 13, 16), (13, 0, 16), (12, 14, 2), (12, 13, 14), (13, 1, 14)])
_uv = me_icosphere_007.uv_layers.new(name='UVMap')
_uv.uv.foreach_set('vector', [0.1818, 0.0, 0.2273, 0.07873, 0.1364, 0.07873, 0.2727, 0.1575, 0.3182, 0.07873, 0.3636, 0.1575, 0.9091, 0.0, 0.9545, 0.07873, 0.8636, 0.07873, 0.7273, 0.0, 0.7727, 0.07873, 0.6818, 0.07873, 0.5455, 0.0, 0.5909, 0.07873, 0.5, 0.07873, 0.2727, 0.1575, 0.3636, 0.1575, 0.3182, 0.2362, 0.09091, 0.1575, 0.1818, 0.1575, 0.1364, 0.2362, 0.8182, 0.1575, 0.9091, 0.1575, 0.8636, 0.2362, 0.6364, 0.1575, 0.7273, 0.1575, 0.6818, 0.2362, 0.4545, 0.1575, 0.5455, 0.1575, 0.5, 0.2362, 0.2727, 0.1575, 0.3182, 0.2362, 0.2273, 0.2362, 0.09091, 0.1575, 0.1364, 0.2362, 0.04546, 0.2362, 0.8182, 0.1575, 0.8636, 0.2362, 0.7727, 0.2362, 0.6364, 0.1575, 0.6818, 0.2362, 0.5909, 0.2362, 0.4545, 0.1575, 0.5, 0.2362, 0.4091, 0.2362, 0.1818, 0.3149, 0.2727, 0.3149, 0.2273, 0.3937, 0.0, 0.3149, 0.09091, 0.3149, 0.04546, 0.3937, 0.7273, 0.3149, 0.8182, 0.3149, 0.7727, 0.3937, 0.5455, 0.3149, 0.6364, 0.3149, 0.5909, 0.3937, 0.3636, 0.3149, 0.4545, 0.3149, 0.4091, 0.3937, 0.4091, 0.3937, 0.5, 0.3937, 0.4545, 0.4724, 0.4091, 0.3937, 0.4545, 0.3149, 0.5, 0.3937, 0.4545, 0.3149, 0.5455, 0.3149, 0.5, 0.3937, 0.5909, 0.3937, 0.6818, 0.3937, 0.6364, 0.4724, 0.5909, 0.3937, 0.6364, 0.3149, 0.6818, 0.3937, 0.6364, 0.3149, 0.7273, 0.3149, 0.6818, 0.3937, 0.7727, 0.3937, 0.8636, 0.3937, 0.8182, 0.4724, 0.7727, 0.3937, 0.8182, 0.3149, 0.8636, 0.3937, 0.8182, 0.3149, 0.9091, 0.3149, 0.8636, 0.3937, 0.04546, 0.3937, 0.1364, 0.3937, 0.09091, 0.4724, 0.04546, 0.3937, 0.09091, 0.3149, 0.1364, 0.3937, 0.09091, 0.3149, 0.1818, 0.3149, 0.1364, 0.3937, 0.2273, 0.3937, 0.3182, 0.3937, 0.2727, 0.4724, 0.2273, 0.3937, 0.2727, 0.3149, 0.3182, 0.3937, 0.2727, 0.3149, 0.3636, 0.3149, 0.3182, 0.3937, 0.4091, 0.2362, 0.4545, 0.3149, 0.3636, 0.3149, 0.4091, 0.2362, 0.5, 0.2362, 0.4545, 0.3149, 0.5, 0.2362, 0.5455, 0.3149, 0.4545, 0.3149, 0.5909, 0.2362, 0.6364, 0.3149, 0.5455, 0.3149, 0.5909, 0.2362, 0.6818, 0.2362, 0.6364, 0.3149, 0.6818, 0.2362, 0.7273, 0.3149, 0.6364, 0.3149, 0.7727, 0.2362, 0.8182, 0.3149, 0.7273, 0.3149, 0.7727, 0.2362, 0.8636, 0.2362, 0.8182, 0.3149, 0.8636, 0.2362, 0.9091, 0.3149, 0.8182, 0.3149, 0.04546, 0.2362, 0.09091, 0.3149, 0.0, 0.3149, 0.04546, 0.2362, 0.1364, 0.2362, 0.09091, 0.3149, 0.1364, 0.2362, 0.1818, 0.3149, 0.09091, 0.3149, 0.2273, 0.2362, 0.2727, 0.3149, 0.1818, 0.3149, 0.2273, 0.2362, 0.3182, 0.2362, 0.2727, 0.3149, 0.3182, 0.2362, 0.3636, 0.3149, 0.2727, 0.3149, 0.5, 0.2362, 0.5909, 0.2362, 0.5455, 0.3149, 0.5, 0.2362, 0.5455, 0.1575, 0.5909, 0.2362, 0.5455, 0.1575, 0.6364, 0.1575, 0.5909, 0.2362, 0.6818, 0.2362, 0.7727, 0.2362, 0.7273, 0.3149, 0.6818, 0.2362, 0.7273, 0.1575, 0.7727, 0.2362, 0.7273, 0.1575, 0.8182, 0.1575, 0.7727, 0.2362, 0.8636, 0.2362, 0.9545, 0.2362, 0.9091, 0.3149, 0.8636, 0.2362, 0.9091, 0.1575, 0.9545, 0.2362, 0.9091, 0.1575, 1.0, 0.1575, 0.9545, 0.2362, 0.1364, 0.2362, 0.2273, 0.2362, 0.1818, 0.3149, 0.1364, 0.2362, 0.1818, 0.1575, 0.2273, 0.2362, 0.1818, 0.1575, 0.2727, 0.1575, 0.2273, 0.2362, 0.3182, 0.2362, 0.4091, 0.2362, 0.3636, 0.3149, 0.3182, 0.2362, 0.3636, 0.1575, 0.4091, 0.2362, 0.3636, 0.1575, 0.4545, 0.1575, 0.4091, 0.2362, 0.5, 0.07873, 0.5455, 0.1575, 0.4545, 0.1575, 0.5, 0.07873, 0.5909, 0.07873, 0.5455, 0.1575, 0.5909, 0.07873, 0.6364, 0.1575, 0.5455, 0.1575, 0.6818, 0.07873, 0.7273, 0.1575, 0.6364, 0.1575, 0.6818, 0.07873, 0.7727, 0.07873, 0.7273, 0.1575, 0.7727, 0.07873, 0.8182, 0.1575, 0.7273, 0.1575, 0.8636, 0.07873, 0.9091, 0.1575, 0.8182, 0.1575, 0.8636, 0.07873, 0.9545, 0.07873, 0.9091, 0.1575, 0.9545, 0.07873, 1.0, 0.1575, 0.9091, 0.1575, 0.3636, 0.1575, 0.4091, 0.07873, 0.4545, 0.1575, 0.3636, 0.1575, 0.3182, 0.07873, 0.4091, 0.07873, 0.3182, 0.07873, 0.3636, 0.0, 0.4091, 0.07873, 0.1364, 0.07873, 0.1818, 0.1575, 0.09091, 0.1575, 0.1364, 0.07873, 0.2273, 0.07873, 0.1818, 0.1575, 0.2273, 0.07873, 0.2727, 0.1575, 0.1818, 0.1575])
me_icosphere_007.materials.append(mat_material_001)
me_icosphere_007.update()
me_icosphere_008 = bpy.data.meshes.new('Icosphere.008')
me_icosphere_008.from_pydata([(-6.365e-09, 0.0, -0.3417), (0.06691, -0.04411, -0.1528), (-0.02556, -0.07137, -0.1528), (-0.0827, 0.0, -0.1528), (-0.02556, 0.07137, -0.1528), (0.06691, 0.04411, -0.1528), (0.02556, -0.07137, 0.1528), (-0.06691, -0.04411, 0.1528), (-0.06691, 0.04411, 0.1528), (0.02556, 0.07137, 0.1528), (0.0827, 0.0, 0.1528), (6.365e-09, 0.0, 0.3417), (-0.01502, -0.04195, -0.2907), (0.03933, -0.02593, -0.2907), (0.02431, -0.06788, -0.1797), (0.07866, 0.0, -0.1797), (0.03933, 0.02593, -0.2907), (-0.04861, 0.0, -0.2907), (-0.06363, -0.04195, -0.1797), (-0.01502, 0.04195, -0.2907), (-0.06363, 0.04195, -0.1797), (0.02431, 0.06788, -0.1797), (0.08794, -0.02593, -6.552e-10), (0.08794, 0.02593, -6.552e-10), (1.25e-09, -0.0839, -9.315e-18), (0.05435, -0.06788, -4.049e-10), (-0.08794, -0.02593, 6.552e-10), (-0.05435, -0.06788, 4.049e-10), (-0.05435, 0.06788, 4.049e-10), (-0.08794, 0.02593, 6.552e-10), (0.05435, 0.06788, -4.049e-10), (-1.25e-09, 0.0839, 9.315e-18), (0.06363, -0.04195, 0.1797), (-0.02431, -0.06788, 0.1797), (-0.07866, 0.0, 0.1797), (-0.02431, 0.06788, 0.1797), (0.06363, 0.04195, 0.1797), (0.01502, -0.04195, 0.2907), (0.04861, 0.0, 0.2907), (-0.03933, -0.02593, 0.2907), (-0.03933, 0.02593, 0.2907), (0.01502, 0.04195, 0.2907)], [], [(0, 13, 12), (1, 13, 15), (0, 12, 17), (0, 17, 19), (0, 19, 16), (1, 15, 22), (2, 14, 24), (3, 18, 26), (4, 20, 28), (5, 21, 30), (1, 22, 25), (2, 24, 27), (3, 26, 29), (4, 28, 31), (5, 30, 23), (6, 32, 37), (7, 33, 39), (8, 34, 40), (9, 35, 41), (10, 36, 38), (38, 41, 11), (38, 36, 41), (36, 9, 41), (41, 40, 11), (41, 35, 40), (35, 8, 40), (40, 39, 11), (40, 34, 39), (34, 7, 39), (39, 37, 11), (39, 33, 37), (33, 6, 37), (37, 38, 11), (37, 32, 38), (32, 10, 38), (23, 36, 10), (23, 30, 36), (30, 9, 36), (31, 35, 9), (31, 28, 35), (28, 8, 35), (29, 34, 8), (29, 26, 34), (26, 7, 34), (27, 33, 7), (27, 24, 33), (24, 6, 33), (25, 32, 6), (25, 22, 32), (22, 10, 32), (30, 31, 9), (30, 21, 31), (21, 4, 31), (28, 29, 8), (28, 20, 29), (20, 3, 29), (26, 27, 7), (26, 18, 27), (18, 2, 27), (24, 25, 6), (24, 14, 25), (14, 1, 25), (22, 23, 10), (22, 15, 23), (15, 5, 23), (16, 21, 5), (16, 19, 21), (19, 4, 21), (19, 20, 4), (19, 17, 20), (17, 3, 20), (17, 18, 3), (17, 12, 18), (12, 2, 18), (15, 16, 5), (15, 13, 16), (13, 0, 16), (12, 14, 2), (12, 13, 14), (13, 1, 14)])
_uv = me_icosphere_008.uv_layers.new(name='UVMap')
_uv.uv.foreach_set('vector', [0.1818, 0.0, 0.2273, 0.07873, 0.1364, 0.07873, 0.2727, 0.1575, 0.3182, 0.07873, 0.3636, 0.1575, 0.9091, 0.0, 0.9545, 0.07873, 0.8636, 0.07873, 0.7273, 0.0, 0.7727, 0.07873, 0.6818, 0.07873, 0.5455, 0.0, 0.5909, 0.07873, 0.5, 0.07873, 0.2727, 0.1575, 0.3636, 0.1575, 0.3182, 0.2362, 0.09091, 0.1575, 0.1818, 0.1575, 0.1364, 0.2362, 0.8182, 0.1575, 0.9091, 0.1575, 0.8636, 0.2362, 0.6364, 0.1575, 0.7273, 0.1575, 0.6818, 0.2362, 0.4545, 0.1575, 0.5455, 0.1575, 0.5, 0.2362, 0.2727, 0.1575, 0.3182, 0.2362, 0.2273, 0.2362, 0.09091, 0.1575, 0.1364, 0.2362, 0.04546, 0.2362, 0.8182, 0.1575, 0.8636, 0.2362, 0.7727, 0.2362, 0.6364, 0.1575, 0.6818, 0.2362, 0.5909, 0.2362, 0.4545, 0.1575, 0.5, 0.2362, 0.4091, 0.2362, 0.1818, 0.3149, 0.2727, 0.3149, 0.2273, 0.3937, 0.0, 0.3149, 0.09091, 0.3149, 0.04546, 0.3937, 0.7273, 0.3149, 0.8182, 0.3149, 0.7727, 0.3937, 0.5455, 0.3149, 0.6364, 0.3149, 0.5909, 0.3937, 0.3636, 0.3149, 0.4545, 0.3149, 0.4091, 0.3937, 0.4091, 0.3937, 0.5, 0.3937, 0.4545, 0.4724, 0.4091, 0.3937, 0.4545, 0.3149, 0.5, 0.3937, 0.4545, 0.3149, 0.5455, 0.3149, 0.5, 0.3937, 0.5909, 0.3937, 0.6818, 0.3937, 0.6364, 0.4724, 0.5909, 0.3937, 0.6364, 0.3149, 0.6818, 0.3937, 0.6364, 0.3149, 0.7273, 0.3149, 0.6818, 0.3937, 0.7727, 0.3937, 0.8636, 0.3937, 0.8182, 0.4724, 0.7727, 0.3937, 0.8182, 0.3149, 0.8636, 0.3937, 0.8182, 0.3149, 0.9091, 0.3149, 0.8636, 0.3937, 0.04546, 0.3937, 0.1364, 0.3937, 0.09091, 0.4724, 0.04546, 0.3937, 0.09091, 0.3149, 0.1364, 0.3937, 0.09091, 0.3149, 0.1818, 0.3149, 0.1364, 0.3937, 0.2273, 0.3937, 0.3182, 0.3937, 0.2727, 0.4724, 0.2273, 0.3937, 0.2727, 0.3149, 0.3182, 0.3937, 0.2727, 0.3149, 0.3636, 0.3149, 0.3182, 0.3937, 0.4091, 0.2362, 0.4545, 0.3149, 0.3636, 0.3149, 0.4091, 0.2362, 0.5, 0.2362, 0.4545, 0.3149, 0.5, 0.2362, 0.5455, 0.3149, 0.4545, 0.3149, 0.5909, 0.2362, 0.6364, 0.3149, 0.5455, 0.3149, 0.5909, 0.2362, 0.6818, 0.2362, 0.6364, 0.3149, 0.6818, 0.2362, 0.7273, 0.3149, 0.6364, 0.3149, 0.7727, 0.2362, 0.8182, 0.3149, 0.7273, 0.3149, 0.7727, 0.2362, 0.8636, 0.2362, 0.8182, 0.3149, 0.8636, 0.2362, 0.9091, 0.3149, 0.8182, 0.3149, 0.04546, 0.2362, 0.09091, 0.3149, 0.0, 0.3149, 0.04546, 0.2362, 0.1364, 0.2362, 0.09091, 0.3149, 0.1364, 0.2362, 0.1818, 0.3149, 0.09091, 0.3149, 0.2273, 0.2362, 0.2727, 0.3149, 0.1818, 0.3149, 0.2273, 0.2362, 0.3182, 0.2362, 0.2727, 0.3149, 0.3182, 0.2362, 0.3636, 0.3149, 0.2727, 0.3149, 0.5, 0.2362, 0.5909, 0.2362, 0.5455, 0.3149, 0.5, 0.2362, 0.5455, 0.1575, 0.5909, 0.2362, 0.5455, 0.1575, 0.6364, 0.1575, 0.5909, 0.2362, 0.6818, 0.2362, 0.7727, 0.2362, 0.7273, 0.3149, 0.6818, 0.2362, 0.7273, 0.1575, 0.7727, 0.2362, 0.7273, 0.1575, 0.8182, 0.1575, 0.7727, 0.2362, 0.8636, 0.2362, 0.9545, 0.2362, 0.9091, 0.3149, 0.8636, 0.2362, 0.9091, 0.1575, 0.9545, 0.2362, 0.9091, 0.1575, 1.0, 0.1575, 0.9545, 0.2362, 0.1364, 0.2362, 0.2273, 0.2362, 0.1818, 0.3149, 0.1364, 0.2362, 0.1818, 0.1575, 0.2273, 0.2362, 0.1818, 0.1575, 0.2727, 0.1575, 0.2273, 0.2362, 0.3182, 0.2362, 0.4091, 0.2362, 0.3636, 0.3149, 0.3182, 0.2362, 0.3636, 0.1575, 0.4091, 0.2362, 0.3636, 0.1575, 0.4545, 0.1575, 0.4091, 0.2362, 0.5, 0.07873, 0.5455, 0.1575, 0.4545, 0.1575, 0.5, 0.07873, 0.5909, 0.07873, 0.5455, 0.1575, 0.5909, 0.07873, 0.6364, 0.1575, 0.5455, 0.1575, 0.6818, 0.07873, 0.7273, 0.1575, 0.6364, 0.1575, 0.6818, 0.07873, 0.7727, 0.07873, 0.7273, 0.1575, 0.7727, 0.07873, 0.8182, 0.1575, 0.7273, 0.1575, 0.8636, 0.07873, 0.9091, 0.1575, 0.8182, 0.1575, 0.8636, 0.07873, 0.9545, 0.07873, 0.9091, 0.1575, 0.9545, 0.07873, 1.0, 0.1575, 0.9091, 0.1575, 0.3636, 0.1575, 0.4091, 0.07873, 0.4545, 0.1575, 0.3636, 0.1575, 0.3182, 0.07873, 0.4091, 0.07873, 0.3182, 0.07873, 0.3636, 0.0, 0.4091, 0.07873, 0.1364, 0.07873, 0.1818, 0.1575, 0.09091, 0.1575, 0.1364, 0.07873, 0.2273, 0.07873, 0.1818, 0.1575, 0.2273, 0.07873, 0.2727, 0.1575, 0.1818, 0.1575])
me_icosphere_008.materials.append(mat_material_001)
me_icosphere_008.update()

# ---- objects
ob_light = bpy.data.objects.new('Light', light_light)
ob_camera = bpy.data.objects.new('Camera', cam_camera)
ob_icosphere = bpy.data.objects.new('Icosphere', me_icosphere_003)
ob_cone = bpy.data.objects.new('Cone', me_cone)
ob_icosphere_001 = bpy.data.objects.new('Icosphere.001', me_icosphere_004)
ob_icosphere_002 = bpy.data.objects.new('Icosphere.002', me_icosphere_005)
ob_icosphere_003 = bpy.data.objects.new('Icosphere.003', me_icosphere_006)
ob_icosphere_004 = bpy.data.objects.new('Icosphere.004', me_icosphere_007)
ob_icosphere_005 = bpy.data.objects.new('Icosphere.005', me_icosphere_008)

# ---- transforms, parenting, visibility, modifiers, constraints
ob_light.location = (4.076, 1.005, 5.904)
ob_light.rotation_euler = (0.6503, 0.05522, 1.866)
ob_light.lock_rotations_4d = False
ob_light.empty_display_type = 'ARROWS'
ob_light.color = (0.0, 0.0, 0.0, 0.0)
ob_light.lineart.crease_threshold = 0.0
ob_camera.location = (7.359, -6.926, 4.958)
ob_camera.rotation_euler = (1.109, 0.0, 0.8149)
ob_camera.lock_rotations_4d = False
ob_camera.empty_display_type = 'ARROWS'
ob_camera.color = (0.0, 0.0, 0.0, 0.0)
ob_camera.display_type = 'WIRE'
ob_camera.lineart.crease_threshold = 0.0
ob_icosphere.parent = ob_cone
ob_icosphere.matrix_parent_inverse = Matrix(((1.464, -0.0, 0.0, 0.01509), (-0.0, -1.6, -0.03074, 0.07033), (0.0, 0.01302, -0.6777, 1.18), (-0.0, 0.0, -0.0, 1.0)))
ob_icosphere.location = (-0.003365, 0.002582, 1.249)
ob_cone.location = (-0.01031, 0.01048, 1.742)
ob_cone.rotation_euler = (-3.122, -0.0, 0.0)
ob_cone.scale = (0.6829, 0.6247, 1.475)
ob_icosphere_001.parent = ob_cone
ob_icosphere_001.matrix_parent_inverse = Matrix(((1.464, -0.0, 0.0, 0.01509), (-0.0, -1.6, -0.03074, 0.07033), (0.0, 0.01302, -0.6777, 1.18), (-0.0, 0.0, -0.0, 1.0)))
ob_icosphere_001.location = (-0.6102, 0.008702, 2.984)
ob_icosphere_001.rotation_euler = (1.302, -0.0, -1.571)
ob_icosphere_002.parent = ob_cone
ob_icosphere_002.matrix_parent_inverse = Matrix(((1.464, -0.0, 0.0, 0.01509), (-0.0, -1.6, -0.03074, 0.07033), (0.0, 0.01302, -0.6777, 1.18), (-0.0, 0.0, -0.0, 1.0)))
ob_icosphere_002.location = (-0.2358, -0.5261, 3.073)
ob_icosphere_002.rotation_euler = (-0.3004, -1.291, 1.571)
ob_icosphere_003.parent = ob_cone
ob_icosphere_003.matrix_parent_inverse = Matrix(((1.464, -0.0, 0.0, 0.01509), (-0.0, -1.6, -0.03074, 0.07033), (0.0, 0.01302, -0.6777, 1.18), (-0.0, 0.0, -0.0, 1.0)))
ob_icosphere_003.location = (-0.1929, 0.5531, 2.751)
ob_icosphere_003.rotation_euler = (0.3004, -1.291, -1.571)
ob_icosphere_003.scale = (0.9982, 0.9981, 0.9799)
ob_icosphere_004.parent = ob_cone
ob_icosphere_004.matrix_parent_inverse = Matrix(((1.464, -0.0, 0.0, 0.01509), (-0.0, -1.6, -0.03074, 0.07033), (0.0, 0.01302, -0.6777, 1.18), (-0.0, 0.0, -0.0, 1.0)))
ob_icosphere_004.location = (0.419, 0.3186, 2.963)
ob_icosphere_004.rotation_euler = (1.298, 0.1849, 2.151)
ob_icosphere_005.parent = ob_cone
ob_icosphere_005.matrix_parent_inverse = Matrix(((1.464, -0.0, 0.0, 0.01509), (-0.0, -1.6, -0.03074, 0.07033), (0.0, 0.01302, -0.6777, 1.18), (-0.0, 0.0, -0.0, 1.0)))
ob_icosphere_005.location = (0.4049, -0.3576, 2.948)
ob_icosphere_005.rotation_euler = (1.298, -0.1849, 0.9902)

# ---- collection membership
col_collection.objects.link(ob_light)
col_collection.objects.link(ob_camera)
col_collection.objects.link(ob_icosphere)
col_collection.objects.link(ob_cone)
col_collection.objects.link(ob_icosphere_001)
col_collection.objects.link(ob_icosphere_002)
col_collection.objects.link(ob_icosphere_003)
col_collection.objects.link(ob_icosphere_004)
col_collection.objects.link(ob_icosphere_005)

# ---- scene / render settings (as saved in the file)
scene.camera = ob_camera
scene.frame_start = 1; scene.frame_end = 250; scene.frame_set(1)
scene.render.engine = 'BLENDER_EEVEE_NEXT'
scene.cycles.sampling_pattern = 'TABULATED_SOBOL'
scene.cycles.use_light_tree = False
scene.view_settings.view_transform = 'Filmic'
bpy.context.view_layer.update()
